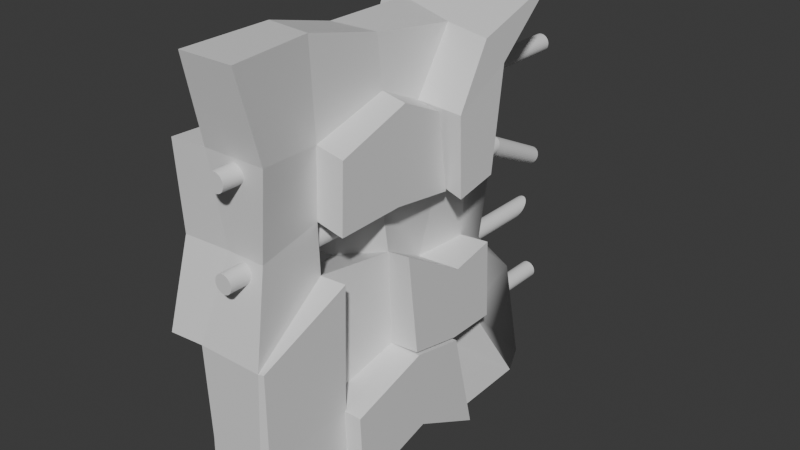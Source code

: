 # Source: RuinWall.blend  (saved by Blender 4.5.87; exported with 4.5.12 LTS)
import bpy
from mathutils import Matrix  # noqa: F401  (used for matrix-valued properties, if any)

bpy.ops.wm.read_factory_settings(use_empty=True)
scene = bpy.context.scene
scene.name = 'Scene'

# ---- collections
col_collection = bpy.data.collections.new('Collection'); scene.collection.children.link(col_collection)

# ---- materials (node trees are filled in below, after node groups)
mat_material = bpy.data.materials.new('Material')
mat_material.alpha_threshold = 0.0
mat_material.roughness = 0.5
mat_material.line_color = (0.0, 0.0, 0.0, 1.0)

# ---- material node trees
mat_material.use_nodes = True; mat_material.node_tree.nodes.clear()
_N = mat_material.node_tree.nodes; _L = mat_material.node_tree.links
n0 = _N.new('ShaderNodeOutputMaterial'); n0.name = 'Material Output'; n0.location = (200, 100)
n1 = _N.new('ShaderNodeBsdfPrincipled'); n1.name = 'Principled BSDF'; n1.location = (-200, 100)
n1.inputs[3].default_value = 1.45
_L.new(n1.outputs[0], n0.inputs[0])
n0.is_active_output = True

# ---- world
world_world = bpy.data.worlds.new('World'); scene.world = world_world
world_world.use_nodes = True; world_world.node_tree.nodes.clear()
_N = world_world.node_tree.nodes; _L = world_world.node_tree.links
n0 = _N.new('ShaderNodeOutputWorld'); n0.name = 'World Output'; n0.location = (200, 100)
n1 = _N.new('ShaderNodeBackground'); n1.name = 'Background'; n1.location = (-200, 100)
n1.inputs[0].default_value = (0.05088, 0.05088, 0.05088, 1.0)
_L.new(n1.outputs[0], n0.inputs[0])
n0.is_active_output = True
world_world.color = (0.05088, 0.05088, 0.05088)
world_world.sun_shadow_jitter_overblur = 0.0

# ---- meshes
me_cube = bpy.data.meshes.new('Cube')
me_cube.from_pydata([(-0.06379, 1.0, 0.5), (-0.04756, 1.0, -0.4), (-0.07145, -1.49e-07, 0.5), (-0.05528, 0.0, -0.4), (0.06379, 1.0, 0.5), (0.01653, 1.0, -0.4), (0.07145, -1.49e-07, 0.5), (0.0442, 0.0, -0.4), (0.06816, 0.8095, -0.2484), (0.06773, 0.6747, -0.234), (0.05336, 0.4066, -0.2047), (0.08327, 0.3107, -0.2799), (-0.06865, 1.0, 0.2889), (-0.1019, 0.9474, 0.09651), (-0.08302, 0.9563, -0.1042), (-0.08139, 1.0, -0.3072), (0.08152, 0.0, -0.3185), (0.08611, 0.0, -0.08975), (0.04793, 0.09073, 0.0849), (0.05164, 0.0357, 0.2803), (-0.06394, 0.003559, 0.3058), (-0.06076, 0.05545, 0.1121), (-0.063, 0.04673, -0.09855), (-0.1028, 0.0, -0.2793), (0.03854, 1.0, 0.3007), (0.02877, 0.9548, 0.1095), (0.03902, 0.9294, -0.09375), (0.06227, 1.0, -0.3084), (-0.07295, 0.8087, 0.4546), (-0.04467, 0.6077, 0.4433), (-0.07612, 0.4177, 0.5), (-0.06544, 0.2061, 0.5), (0.06544, 0.2061, 0.5), (0.07612, 0.4177, 0.5), (0.04467, 0.6077, 0.4433), (0.07295, 0.8087, 0.4546), (-0.059, 0.1966, -0.2846), (-0.04972, 0.3397, -0.2296), (-0.08223, 0.5959, -0.2554), (-0.06034, 0.7959, -0.3045), (-0.05738, 0.7744, -0.1729), (-0.06493, 0.5992, -0.1495), (-0.0504, 0.4114, -0.1342), (-0.07432, 0.2037, -0.1867), (-0.106, 0.8001, -0.04752), (-0.08518, 0.622, -0.04002), (-0.05466, 0.4131, -0.007976), (-0.07001, 0.2184, -0.05327), (-0.08252, 0.7873, 0.08429), (-0.06719, 0.6263, 0.09413), (-0.071, 0.4619, 0.14), (-0.06535, 0.2282, 0.1157), (-0.07814, 0.8034, 0.2801), (-0.08438, 0.6643, 0.2648), (-0.07266, 0.4516, 0.2824), (-0.04746, 0.2134, 0.3166), (0.08183, 0.2509, -0.1472), (0.05185, 0.4393, -0.1388), (0.07139, 0.6317, -0.1271), (0.099, 0.8645, -0.1568), (0.01963, 0.2502, -0.02764), (0.01677, 0.417, -0.03415), (0.07122, 0.6119, -0.02499), (0.0406, 0.7923, 0.001101), (0.05339, 0.2768, 0.1011), (0.07072, 0.5144, 0.1294), (0.04666, 0.6321, 0.1239), (0.03797, 0.8404, 0.1054), (0.03707, 0.2201, 0.287), (0.02595, 0.5082, 0.2785), (0.02915, 0.6288, 0.2853), (0.02757, 0.7824, 0.2789), (1.134e-08, 0.557, 0.5), (1.134e-08, 0.4822, -0.4742), (0.004065, 0.5574, 0.5), (0.004065, 0.4826, -0.4743), (0.007974, 0.5586, 0.5), (0.007974, 0.4836, -0.4749), (0.01158, 0.5605, 0.5), (0.01158, 0.4854, -0.4757), (0.01473, 0.5631, 0.5), (0.01473, 0.4877, -0.4768), (0.01733, 0.5662, 0.5), (0.01733, 0.4906, -0.4781), (0.01925, 0.5698, 0.5), (0.01925, 0.4938, -0.4796), (0.02044, 0.5738, 0.5), (0.02044, 0.4974, -0.4813), (0.02084, 0.5778, 0.5), (0.02084, 0.5011, -0.483), (0.02044, 0.5819, 0.5), (0.02044, 0.5048, -0.4847), (0.01925, 0.5858, 0.5), (0.01925, 0.5083, -0.4864), (0.01733, 0.5894, 0.5), (0.01733, 0.5116, -0.4879), (0.01473, 0.5926, 0.5), (0.01473, 0.5144, -0.4892), (0.01158, 0.5951, 0.5), (0.01158, 0.5168, -0.4903), (0.007974, 0.5971, 0.5), (0.007974, 0.5185, -0.4911), (0.004065, 0.5983, 0.5), (0.004065, 0.5196, -0.4916), (1.134e-08, 0.5987, 0.5), (1.134e-08, 0.52, -0.4918), (-0.004065, 0.5983, 0.5), (-0.004065, 0.5196, -0.4916), (-0.007974, 0.5971, 0.5), (-0.007974, 0.5185, -0.4911), (-0.01158, 0.5951, 0.5), (-0.01158, 0.5168, -0.4903), (-0.01473, 0.5926, 0.5), (-0.01473, 0.5144, -0.4892), (-0.01733, 0.5894, 0.5), (-0.01733, 0.5116, -0.4879), (-0.01925, 0.5858, 0.5), (-0.01925, 0.5083, -0.4864), (-0.02044, 0.5819, 0.5), (-0.02044, 0.5048, -0.4847), (-0.02084, 0.5778, 0.5), (-0.02084, 0.5011, -0.483), (-0.02044, 0.5738, 0.5), (-0.02044, 0.4974, -0.4813), (-0.01925, 0.5698, 0.5), (-0.01925, 0.4938, -0.4796), (-0.01733, 0.5662, 0.5), (-0.01733, 0.4906, -0.4781), (-0.01473, 0.5631, 0.5), (-0.01473, 0.4877, -0.4768), (-0.01158, 0.5605, 0.5), (-0.01158, 0.4854, -0.4757), (-0.007974, 0.5586, 0.5), (-0.007974, 0.4836, -0.4749), (-0.004065, 0.5574, 0.5), (-0.004065, 0.4826, -0.4743), (1.134e-08, 0.357, 0.4918), (1.134e-08, 0.357, -0.3975), (0.004065, 0.3574, 0.4918), (0.004065, 0.3574, -0.3981), (0.007974, 0.3586, 0.4918), (0.007974, 0.3586, -0.3999), (0.01158, 0.3605, 0.4918), (0.01158, 0.3605, -0.4029), (0.01473, 0.3631, 0.4918), (0.01473, 0.3631, -0.4068), (0.01733, 0.3662, 0.4918), (0.01733, 0.3662, -0.4116), (0.01925, 0.3698, 0.4918), (0.01925, 0.3698, -0.417), (0.02044, 0.3738, 0.4918), (0.02044, 0.3738, -0.423), (0.02084, 0.3778, 0.4918), (0.02084, 0.3778, -0.4291), (0.02044, 0.3819, 0.4918), (0.02044, 0.3819, -0.4353), (0.01925, 0.3858, 0.4918), (0.01925, 0.3858, -0.4412), (0.01733, 0.3894, 0.4918), (0.01733, 0.3894, -0.4467), (0.01473, 0.3926, 0.4918), (0.01473, 0.3926, -0.4515), (0.01158, 0.3951, 0.4918), (0.01158, 0.3951, -0.4554), (0.007974, 0.3971, 0.4918), (0.007974, 0.3971, -0.4583), (0.004065, 0.3983, 0.4918), (0.004065, 0.3983, -0.4601), (1.134e-08, 0.3987, 0.4918), (1.134e-08, 0.3987, -0.4607), (-0.004065, 0.3983, 0.4918), (-0.004065, 0.3983, -0.4601), (-0.007974, 0.3971, 0.4918), (-0.007974, 0.3971, -0.4583), (-0.01158, 0.3951, 0.4918), (-0.01158, 0.3951, -0.4554), (-0.01473, 0.3926, 0.4918), (-0.01473, 0.3926, -0.4515), (-0.01733, 0.3894, 0.4918), (-0.01733, 0.3894, -0.4467), (-0.01925, 0.3858, 0.4918), (-0.01925, 0.3858, -0.4412), (-0.02044, 0.3819, 0.4918), (-0.02044, 0.3819, -0.4353), (-0.02084, 0.3778, 0.4918), (-0.02084, 0.3778, -0.4291), (-0.02044, 0.3738, 0.4918), (-0.02044, 0.3738, -0.423), (-0.01925, 0.3698, 0.4918), (-0.01925, 0.3698, -0.417), (-0.01733, 0.3662, 0.4918), (-0.01733, 0.3662, -0.4116), (-0.01473, 0.3631, 0.4918), (-0.01473, 0.3631, -0.4068), (-0.01158, 0.3605, 0.4918), (-0.01158, 0.3605, -0.4029), (-0.007974, 0.3586, 0.4918), (-0.007974, 0.3586, -0.3999), (-0.004065, 0.3574, 0.4918), (-0.004065, 0.3574, -0.3981), (1.134e-08, 0.757, 0.5), (1.134e-08, 0.757, -0.5), (0.004065, 0.7574, 0.5), (0.004065, 0.7574, -0.5), (0.007974, 0.7586, 0.5), (0.007974, 0.7586, -0.5), (0.01158, 0.7605, 0.5), (0.01158, 0.7605, -0.5), (0.01473, 0.7631, 0.5), (0.01473, 0.7631, -0.5), (0.01733, 0.7662, 0.5), (0.01733, 0.7662, -0.5), (0.01925, 0.7698, 0.5), (0.01925, 0.7698, -0.5), (0.02044, 0.7738, 0.5), (0.02044, 0.7738, -0.5), (0.02084, 0.7778, 0.5), (0.02084, 0.7778, -0.5), (0.02044, 0.7819, 0.5), (0.02044, 0.7819, -0.5), (0.01925, 0.7858, 0.5), (0.01925, 0.7858, -0.5), (0.01733, 0.7894, 0.5), (0.01733, 0.7894, -0.5), (0.01473, 0.7926, 0.5), (0.01473, 0.7926, -0.5), (0.01158, 0.7951, 0.5), (0.01158, 0.7951, -0.5), (0.007974, 0.7971, 0.5), (0.007974, 0.7971, -0.5), (0.004065, 0.7983, 0.5), (0.004065, 0.7983, -0.5), (1.134e-08, 0.7987, 0.5), (1.134e-08, 0.7987, -0.5), (-0.004065, 0.7983, 0.5), (-0.004065, 0.7983, -0.5), (-0.007974, 0.7971, 0.5), (-0.007974, 0.7971, -0.5), (-0.01158, 0.7951, 0.5), (-0.01158, 0.7951, -0.5), (-0.01473, 0.7926, 0.5), (-0.01473, 0.7926, -0.5), (-0.01733, 0.7894, 0.5), (-0.01733, 0.7894, -0.5), (-0.01925, 0.7858, 0.5), (-0.01925, 0.7858, -0.5), (-0.02044, 0.7819, 0.5), (-0.02044, 0.7819, -0.5), (-0.02084, 0.7778, 0.5), (-0.02084, 0.7778, -0.5), (-0.02044, 0.7738, 0.5), (-0.02044, 0.7738, -0.5), (-0.01925, 0.7698, 0.5), (-0.01925, 0.7698, -0.5), (-0.01733, 0.7662, 0.5), (-0.01733, 0.7662, -0.5), (-0.01473, 0.7631, 0.5), (-0.01473, 0.7631, -0.5), (-0.01158, 0.7605, 0.5), (-0.01158, 0.7605, -0.5), (-0.007974, 0.7586, 0.5), (-0.007974, 0.7586, -0.5), (-0.004065, 0.7574, 0.5), (-0.004065, 0.7574, -0.5), (1.134e-08, 0.157, 0.4918), (1.134e-08, 0.157, -0.5), (0.004065, 0.1574, 0.4918), (0.004065, 0.1574, -0.5), (0.007974, 0.1586, 0.4918), (0.007974, 0.1586, -0.5), (0.01158, 0.1605, 0.4918), (0.01158, 0.1605, -0.5), (0.01473, 0.1631, 0.4918), (0.01473, 0.1631, -0.5), (0.01733, 0.1662, 0.4918), (0.01733, 0.1662, -0.5), (0.01925, 0.1698, 0.4918), (0.01925, 0.1698, -0.5), (0.02044, 0.1738, 0.4918), (0.02044, 0.1738, -0.5), (0.02084, 0.1778, 0.4918), (0.02084, 0.1778, -0.5), (0.02044, 0.1819, 0.4918), (0.02044, 0.1819, -0.5), (0.01925, 0.1858, 0.4918), (0.01925, 0.1858, -0.5), (0.01733, 0.1894, 0.4918), (0.01733, 0.1894, -0.5), (0.01473, 0.1926, 0.4918), (0.01473, 0.1926, -0.5), (0.01158, 0.1951, 0.4918), (0.01158, 0.1951, -0.5), (0.007974, 0.1971, 0.4918), (0.007974, 0.1971, -0.5), (0.004065, 0.1983, 0.4918), (0.004065, 0.1983, -0.5), (1.134e-08, 0.1987, 0.4918), (1.134e-08, 0.1987, -0.5), (-0.004065, 0.1983, 0.4918), (-0.004065, 0.1983, -0.5), (-0.007974, 0.1971, 0.4918), (-0.007974, 0.1971, -0.5), (-0.01158, 0.1951, 0.4918), (-0.01158, 0.1951, -0.5), (-0.01473, 0.1926, 0.4918), (-0.01473, 0.1926, -0.5), (-0.01733, 0.1894, 0.4918), (-0.01733, 0.1894, -0.5), (-0.01925, 0.1858, 0.4918), (-0.01925, 0.1858, -0.5), (-0.02044, 0.1819, 0.4918), (-0.02044, 0.1819, -0.5), (-0.02084, 0.1778, 0.4918), (-0.02084, 0.1778, -0.5), (-0.02044, 0.1738, 0.4918), (-0.02044, 0.1738, -0.5), (-0.01925, 0.1698, 0.4918), (-0.01925, 0.1698, -0.5), (-0.01733, 0.1662, 0.4918), (-0.01733, 0.1662, -0.5), (-0.01473, 0.1631, 0.4918), (-0.01473, 0.1631, -0.5), (-0.01158, 0.1605, 0.4918), (-0.01158, 0.1605, -0.5), (-0.007974, 0.1586, 0.4918), (-0.007974, 0.1586, -0.5), (-0.004065, 0.1574, 0.4918), (-0.004065, 0.1574, -0.5), (1.134e-08, 0.557, -0.3087), (0.004065, 0.5574, -0.3089), (0.007974, 0.5586, -0.3094), (0.01158, 0.5605, -0.3103), (0.01473, 0.5631, -0.3115), (0.01733, 0.5662, -0.313), (0.01925, 0.5698, -0.3147), (0.02044, 0.5738, -0.3165), (0.02084, 0.5778, -0.3184), (0.02044, 0.5819, -0.3203), (0.01925, 0.5858, -0.3221), (0.01733, 0.5894, -0.3238), (0.01473, 0.5926, -0.3253), (0.01158, 0.5951, -0.3265), (0.007974, 0.5971, -0.3274), (0.004065, 0.5983, -0.3279), (1.134e-08, 0.5987, -0.3281), (-0.004065, 0.5983, -0.3279), (-0.007974, 0.5971, -0.3274), (-0.01158, 0.5951, -0.3265), (-0.01473, 0.5926, -0.3253), (-0.01733, 0.5894, -0.3238), (-0.01925, 0.5858, -0.3221), (-0.02044, 0.5819, -0.3203), (-0.02084, 0.5778, -0.3184), (-0.02044, 0.5738, -0.3165), (-0.01925, 0.5698, -0.3147), (-0.01733, 0.5662, -0.313), (-0.01473, 0.5631, -0.3115), (-0.01158, 0.5605, -0.3103), (-0.007974, 0.5586, -0.3094), (-0.004065, 0.5574, -0.3089), (0.1278, -0.0009567, -0.09104), (0.1278, 0.08978, 0.08362), (0.1278, 0.03474, 0.279), (0.1278, 0.2492, -0.02893), (0.1278, 0.2758, 0.09979), (0.1278, 0.2192, 0.2857), (0.1255, 0.2585, -0.1446), (0.1255, 0.4469, -0.1362), (0.1255, 0.2578, -0.02505), (0.1255, 0.4247, -0.03156), (0.1255, 0.2844, 0.1037), (0.1255, 0.522, 0.132), (0.1467, 0.9203, -0.07522), (0.1467, 0.9909, -0.2899), (0.1467, 0.8554, -0.1382), (0.1467, 0.6227, -0.1085), (0.144, 0.7832, -0.002051), (0.1467, 0.6028, -0.006454), (0.1022, 0.6051, -0.01451), (0.1022, 0.7856, 0.01158), (0.1022, 0.6254, 0.1344), (0.1022, 0.8337, 0.1159), (0.1022, 0.622, 0.2958), (0.1022, 0.7756, 0.2894), (0.08686, 0.03616, 0.2762), (0.1018, 0.0004598, 0.496), (0.08686, 0.2066, 0.496), (0.08686, 0.4181, 0.496), (0.08686, 0.2206, 0.283), (0.08686, 0.5087, 0.2745), (-0.1566, 0.8078, 0.46), (-0.1566, 0.6067, 0.4487), (-0.1566, 0.4167, 0.5054), (-0.1566, 0.7863, 0.0897), (-0.1566, 0.6253, 0.09953), (-0.1566, 0.8024, 0.2855), (-0.1566, 0.6633, 0.2702), (-0.1566, 0.4507, 0.2878), (-0.1259, 0.796, -0.04342), (-0.1259, 0.618, -0.03591), (-0.1259, 0.4091, -0.003873), (-0.1259, 0.7833, 0.0884), (-0.1259, 0.6223, 0.09823), (-0.1259, 0.4579, 0.1441), (-0.09813, 0.01239, 0.3101), (-0.09813, 0.06429, 0.1165), (-0.09813, 0.05557, -0.0942), (-0.09813, 0.2272, -0.04891), (-0.09813, 0.237, 0.1201), (-0.09813, 0.2223, 0.3209), (-0.1106, 0.4162, -0.1345), (-0.1106, 0.2085, -0.187), (-0.1106, 0.4179, -0.008268), (-0.1106, 0.2232, -0.05356), (-0.1487, 0.9527, -0.115), (-0.1487, 0.9965, -0.3179), (-0.1487, 0.7708, -0.1837), (-0.1487, 0.5957, -0.1602), (-0.1487, 0.7965, -0.05828), (-0.1487, 0.6185, -0.05077)], [], [(31, 2, 6, 32), (20, 19, 6, 2), (71, 24, 4, 35), (11, 7, 3, 36), (55, 20, 2, 31), (24, 12, 0, 4), (5, 1, 15, 27), (27, 15, 14, 26), (26, 14, 13, 25), (25, 13, 12, 24), (36, 3, 23, 43), (43, 23, 22, 47), (51, 47, 407, 408), (22, 21, 405, 406), (1, 39, 40, 15), (39, 38, 41, 40), (38, 37, 42, 41), (37, 36, 43, 42), (41, 45, 419, 417), (45, 44, 418, 419), (41, 42, 46, 45), (47, 46, 412, 413), (14, 44, 48, 13), (44, 45, 399, 398), (50, 49, 402, 403), (46, 47, 51, 50), (13, 48, 52, 12), (53, 54, 397, 396), (50, 51, 55, 54), (12, 52, 28, 0), (29, 28, 390, 391), (49, 53, 396, 394), (54, 55, 31, 30), (5, 8, 39, 1), (8, 9, 38, 39), (9, 10, 37, 38), (10, 11, 36, 37), (8, 5, 27, 59), (63, 376, 372, 26), (63, 26, 25, 67), (67, 25, 24, 71), (7, 11, 56, 16), (11, 10, 57, 56), (10, 9, 58, 57), (9, 8, 59, 58), (16, 56, 60, 17), (61, 369, 367, 57), (57, 58, 62, 61), (26, 372, 373, 27), (19, 362, 365, 68), (65, 371, 369, 61), (61, 62, 66, 65), (67, 381, 379, 63), (17, 360, 361, 18), (64, 65, 69, 68), (63, 379, 378, 62), (19, 384, 385, 6), (68, 388, 384, 19), (69, 70, 34, 33), (70, 71, 35, 34), (3, 7, 16, 23), (23, 16, 17, 22), (22, 17, 18, 21), (21, 18, 19, 20), (0, 28, 35, 4), (28, 29, 34, 35), (29, 30, 33, 34), (30, 31, 32, 33), (65, 50, 54, 69), (69, 54, 53, 70), (70, 53, 49, 66), (66, 49, 50, 65), (328, 73, 75, 329), (329, 75, 77, 330), (330, 77, 79, 331), (331, 79, 81, 332), (332, 81, 83, 333), (333, 83, 85, 334), (334, 85, 87, 335), (335, 87, 89, 336), (336, 89, 91, 337), (337, 91, 93, 338), (338, 93, 95, 339), (339, 95, 97, 340), (340, 97, 99, 341), (341, 99, 101, 342), (342, 101, 103, 343), (343, 103, 105, 344), (344, 105, 107, 345), (345, 107, 109, 346), (346, 109, 111, 347), (347, 111, 113, 348), (348, 113, 115, 349), (349, 115, 117, 350), (350, 117, 119, 351), (351, 119, 121, 352), (352, 121, 123, 353), (353, 123, 125, 354), (354, 125, 127, 355), (355, 127, 129, 356), (356, 129, 131, 357), (357, 131, 133, 358), (75, 73, 135, 133, 131, 129, 127, 125, 123, 121, 119, 117, 115, 113, 111, 109, 107, 105, 103, 101, 99, 97, 95, 93, 91, 89, 87, 85, 83, 81, 79, 77), (358, 133, 135, 359), (359, 135, 73, 328), (72, 74, 76, 78, 80, 82, 84, 86, 88, 90, 92, 94, 96, 98, 100, 102, 104, 106, 108, 110, 112, 114, 116, 118, 120, 122, 124, 126, 128, 130, 132, 134), (136, 137, 139, 138), (138, 139, 141, 140), (140, 141, 143, 142), (142, 143, 145, 144), (144, 145, 147, 146), (146, 147, 149, 148), (148, 149, 151, 150), (150, 151, 153, 152), (152, 153, 155, 154), (154, 155, 157, 156), (156, 157, 159, 158), (158, 159, 161, 160), (160, 161, 163, 162), (162, 163, 165, 164), (164, 165, 167, 166), (166, 167, 169, 168), (168, 169, 171, 170), (170, 171, 173, 172), (172, 173, 175, 174), (174, 175, 177, 176), (176, 177, 179, 178), (178, 179, 181, 180), (180, 181, 183, 182), (182, 183, 185, 184), (184, 185, 187, 186), (186, 187, 189, 188), (188, 189, 191, 190), (190, 191, 193, 192), (192, 193, 195, 194), (194, 195, 197, 196), (139, 137, 199, 197, 195, 193, 191, 189, 187, 185, 183, 181, 179, 177, 175, 173, 171, 169, 167, 165, 163, 161, 159, 157, 155, 153, 151, 149, 147, 145, 143, 141), (196, 197, 199, 198), (198, 199, 137, 136), (136, 138, 140, 142, 144, 146, 148, 150, 152, 154, 156, 158, 160, 162, 164, 166, 168, 170, 172, 174, 176, 178, 180, 182, 184, 186, 188, 190, 192, 194, 196, 198), (200, 201, 203, 202), (202, 203, 205, 204), (204, 205, 207, 206), (206, 207, 209, 208), (208, 209, 211, 210), (210, 211, 213, 212), (212, 213, 215, 214), (214, 215, 217, 216), (216, 217, 219, 218), (218, 219, 221, 220), (220, 221, 223, 222), (222, 223, 225, 224), (224, 225, 227, 226), (226, 227, 229, 228), (228, 229, 231, 230), (230, 231, 233, 232), (232, 233, 235, 234), (234, 235, 237, 236), (236, 237, 239, 238), (238, 239, 241, 240), (240, 241, 243, 242), (242, 243, 245, 244), (244, 245, 247, 246), (246, 247, 249, 248), (248, 249, 251, 250), (250, 251, 253, 252), (252, 253, 255, 254), (254, 255, 257, 256), (256, 257, 259, 258), (258, 259, 261, 260), (203, 201, 263, 261, 259, 257, 255, 253, 251, 249, 247, 245, 243, 241, 239, 237, 235, 233, 231, 229, 227, 225, 223, 221, 219, 217, 215, 213, 211, 209, 207, 205), (260, 261, 263, 262), (262, 263, 201, 200), (200, 202, 204, 206, 208, 210, 212, 214, 216, 218, 220, 222, 224, 226, 228, 230, 232, 234, 236, 238, 240, 242, 244, 246, 248, 250, 252, 254, 256, 258, 260, 262), (264, 265, 267, 266), (266, 267, 269, 268), (268, 269, 271, 270), (270, 271, 273, 272), (272, 273, 275, 274), (274, 275, 277, 276), (276, 277, 279, 278), (278, 279, 281, 280), (280, 281, 283, 282), (282, 283, 285, 284), (284, 285, 287, 286), (286, 287, 289, 288), (288, 289, 291, 290), (290, 291, 293, 292), (292, 293, 295, 294), (294, 295, 297, 296), (296, 297, 299, 298), (298, 299, 301, 300), (300, 301, 303, 302), (302, 303, 305, 304), (304, 305, 307, 306), (306, 307, 309, 308), (308, 309, 311, 310), (310, 311, 313, 312), (312, 313, 315, 314), (314, 315, 317, 316), (316, 317, 319, 318), (318, 319, 321, 320), (320, 321, 323, 322), (322, 323, 325, 324), (267, 265, 327, 325, 323, 321, 319, 317, 315, 313, 311, 309, 307, 305, 303, 301, 299, 297, 295, 293, 291, 289, 287, 285, 283, 281, 279, 277, 275, 273, 271, 269), (324, 325, 327, 326), (326, 327, 265, 264), (264, 266, 268, 270, 272, 274, 276, 278, 280, 282, 284, 286, 288, 290, 292, 294, 296, 298, 300, 302, 304, 306, 308, 310, 312, 314, 316, 318, 320, 322, 324, 326), (134, 359, 328, 72), (132, 358, 359, 134), (130, 357, 358, 132), (128, 356, 357, 130), (126, 355, 356, 128), (124, 354, 355, 126), (122, 353, 354, 124), (120, 352, 353, 122), (118, 351, 352, 120), (116, 350, 351, 118), (114, 349, 350, 116), (112, 348, 349, 114), (110, 347, 348, 112), (108, 346, 347, 110), (106, 345, 346, 108), (104, 344, 345, 106), (102, 343, 344, 104), (100, 342, 343, 102), (98, 341, 342, 100), (96, 340, 341, 98), (94, 339, 340, 96), (92, 338, 339, 94), (90, 337, 338, 92), (88, 336, 337, 90), (86, 335, 336, 88), (84, 334, 335, 86), (82, 333, 334, 84), (80, 332, 333, 82), (78, 331, 332, 80), (76, 330, 331, 78), (74, 329, 330, 76), (72, 328, 329, 74), (360, 363, 364, 361), (361, 364, 365, 362), (68, 365, 364, 64), (18, 361, 362, 19), (64, 364, 363, 60), (60, 363, 360, 17), (366, 367, 369, 368), (368, 369, 371, 370), (64, 370, 371, 65), (60, 368, 370, 64), (57, 367, 366, 56), (56, 366, 368, 60), (374, 373, 372, 376), (375, 374, 376, 377), (58, 375, 377, 62), (59, 374, 375, 58), (27, 373, 374, 59), (62, 377, 376, 63), (378, 379, 381, 380), (380, 381, 383, 382), (66, 380, 382, 70), (70, 382, 383, 71), (62, 378, 380, 66), (71, 383, 381, 67), (384, 388, 386, 385), (388, 389, 387, 386), (6, 385, 386, 32), (69, 389, 388, 68), (33, 387, 389, 69), (32, 386, 387, 33), (393, 394, 396, 395), (395, 396, 391, 390), (396, 397, 392, 391), (54, 30, 392, 397), (28, 52, 395, 390), (48, 49, 394, 393), (52, 48, 393, 395), (30, 29, 391, 392), (398, 399, 402, 401), (399, 400, 403, 402), (49, 48, 401, 402), (46, 50, 403, 400), (45, 46, 400, 399), (48, 44, 398, 401), (407, 406, 405, 408), (408, 405, 404, 409), (47, 22, 406, 407), (21, 20, 404, 405), (20, 55, 409, 404), (55, 51, 408, 409), (410, 411, 413, 412), (43, 47, 413, 411), (42, 43, 411, 410), (46, 42, 410, 412), (415, 416, 418, 414), (416, 417, 419, 418), (15, 40, 416, 415), (44, 14, 414, 418), (14, 15, 415, 414), (40, 41, 417, 416)])
me_cube.polygons.foreach_set('use_smooth', [1, 1, 1, 1, 1, 1, 1, 1, 1, 1, 1, 1, 1, 1, 1, 1, 1, 1, 1, 1, 1, 1, 1, 1, 1, 1, 1, 1, 1, 1, 1, 1, 1, 1, 1, 1, 1, 1, 1, 1, 1, 1, 1, 1, 1, 1, 1, 1, 1, 1, 1, 1, 1, 1, 1, 1, 1, 1, 1, 1, 1, 1, 1, 1, 1, 1, 1, 1, 1, 1, 1, 1, 0, 0, 0, 0, 0, 0, 0, 0, 0, 0, 0, 0, 0, 0, 0, 0, 0, 0, 0, 0, 0, 0, 0, 0, 0, 0, 0, 0, 0, 0, 0, 0, 0, 0, 0, 0, 0, 0, 0, 0, 0, 0, 0, 0, 0, 0, 0, 0, 0, 0, 0, 0, 0, 0, 0, 0, 0, 0, 0, 0, 0, 0, 0, 0, 0, 0, 0, 0, 0, 0, 0, 0, 0, 0, 0, 0, 0, 0, 0, 0, 0, 0, 0, 0, 0, 0, 0, 0, 0, 0, 0, 0, 0, 0, 0, 0, 0, 0, 0, 0, 0, 0, 0, 0, 0, 0, 0, 0, 0, 0, 0, 0, 0, 0, 0, 0, 0, 0, 0, 0, 0, 0, 0, 0, 0, 0, 0, 0, 0, 0, 0, 0, 0, 0, 0, 0, 0, 0, 0, 0, 0, 0, 0, 0, 0, 0, 0, 0, 0, 0, 0, 0, 0, 0, 0, 0, 0, 0, 0, 0, 0, 0, 0, 0, 0, 0, 0, 0, 1, 1, 1, 1, 1, 1, 1, 1, 1, 1, 1, 1, 1, 1, 1, 1, 1, 1, 1, 1, 1, 1, 1, 1, 1, 1, 1, 1, 1, 1, 1, 1, 1, 1, 1, 1, 1, 1, 1, 1, 1, 1, 1, 1, 1, 1, 1, 1, 1, 1, 1, 1, 1, 1, 1, 1, 1, 1, 1, 1])
_k = set([(0, 4), (0, 12), (0, 28), (2, 6), (2, 20), (2, 31), (4, 24), (4, 35), (6, 19), (6, 32), (6, 385), (12, 13), (12, 24), (12, 52), (13, 14), (13, 25), (13, 48), (14, 15), (14, 26), (14, 44), (14, 414), (15, 27), (15, 40), (15, 415), (16, 17), (16, 23), (16, 56), (17, 18), (17, 22), (17, 60), (17, 360), (18, 19), (18, 21), (18, 361), (19, 20), (19, 68), (19, 362), (19, 384), (20, 21), (20, 55), (20, 404), (21, 22), (21, 405), (22, 23), (22, 47), (22, 406), (23, 43), (24, 25), (24, 71), (25, 26), (25, 67), (26, 27), (26, 63), (26, 372), (27, 59), (27, 373), (28, 29), (28, 35), (28, 52), (28, 390), (29, 30), (29, 34), (29, 391), (30, 31), (30, 33), (30, 54), (30, 392), (31, 32), (31, 55), (32, 33), (32, 386), (33, 34), (33, 69), (33, 387), (34, 35), (34, 70), (35, 71), (40, 41), (40, 416), (41, 42), (41, 45), (41, 417), (42, 43), (42, 46), (42, 410), (43, 47), (43, 411), (44, 45), (44, 48), (44, 418), (45, 46), (45, 399), (45, 419), (46, 47), (46, 50), (46, 400), (46, 412), (47, 51), (47, 407), (47, 413), (48, 49), (48, 52), (48, 393), (49, 50), (49, 53), (49, 66), (49, 394), (49, 402), (50, 51), (50, 54), (50, 65), (50, 403), (51, 55), (51, 408), (52, 395), (53, 54), (53, 70), (53, 396), (54, 55), (54, 69), (54, 397), (55, 409), (56, 57), (56, 60), (56, 366), (57, 58), (57, 61), (57, 367), (58, 59), (58, 62), (58, 375), (59, 374), (60, 64), (60, 363), (60, 368), (61, 62), (61, 65), (61, 369), (62, 63), (62, 66), (62, 377), (62, 378), (63, 67), (63, 376), (63, 379), (64, 65), (64, 68), (64, 364), (64, 370), (65, 66), (65, 69), (65, 371), (66, 70), (66, 380), (67, 71), (67, 381), (68, 69), (68, 365), (68, 388), (69, 70), (69, 389), (70, 71), (70, 382), (71, 383), (72, 74), (72, 134), (73, 75), (73, 135), (74, 76), (75, 77), (76, 78), (77, 79), (78, 80), (79, 81), (80, 82), (81, 83), (82, 84), (83, 85), (84, 86), (85, 87), (86, 88), (87, 89), (88, 90), (89, 91), (90, 92), (91, 93), (92, 94), (93, 95), (94, 96), (95, 97), (96, 98), (97, 99), (98, 100), (99, 101), (100, 102), (101, 103), (102, 104), (103, 105), (104, 106), (105, 107), (106, 108), (107, 109), (108, 110), (109, 111), (110, 112), (111, 113), (112, 114), (113, 115), (114, 116), (115, 117), (116, 118), (117, 119), (118, 120), (119, 121), (120, 122), (121, 123), (122, 124), (123, 125), (124, 126), (125, 127), (126, 128), (127, 129), (128, 130), (129, 131), (130, 132), (131, 133), (132, 134), (133, 135), (137, 139), (137, 199), (139, 141), (141, 143), (143, 145), (145, 147), (147, 149), (149, 151), (151, 153), (153, 155), (155, 157), (157, 159), (159, 161), (161, 163), (163, 165), (165, 167), (167, 169), (169, 171), (171, 173), (173, 175), (175, 177), (177, 179), (179, 181), (181, 183), (183, 185), (185, 187), (187, 189), (189, 191), (191, 193), (193, 195), (195, 197), (197, 199), (200, 202), (200, 262), (201, 203), (201, 263), (202, 204), (203, 205), (204, 206), (205, 207), (206, 208), (207, 209), (208, 210), (209, 211), (210, 212), (211, 213), (212, 214), (213, 215), (214, 216), (215, 217), (216, 218), (217, 219), (218, 220), (219, 221), (220, 222), (221, 223), (222, 224), (223, 225), (224, 226), (225, 227), (226, 228), (227, 229), (228, 230), (229, 231), (230, 232), (231, 233), (232, 234), (233, 235), (234, 236), (235, 237), (236, 238), (237, 239), (238, 240), (239, 241), (240, 242), (241, 243), (242, 244), (243, 245), (244, 246), (245, 247), (246, 248), (247, 249), (248, 250), (249, 251), (250, 252), (251, 253), (252, 254), (253, 255), (254, 256), (255, 257), (256, 258), (257, 259), (258, 260), (259, 261), (260, 262), (261, 263), (265, 267), (265, 327), (267, 269), (269, 271), (271, 273), (273, 275), (275, 277), (277, 279), (279, 281), (281, 283), (283, 285), (285, 287), (287, 289), (289, 291), (291, 293), (293, 295), (295, 297), (297, 299), (299, 301), (301, 303), (303, 305), (305, 307), (307, 309), (309, 311), (311, 313), (313, 315), (315, 317), (317, 319), (319, 321), (321, 323), (323, 325), (325, 327), (360, 361), (360, 363), (361, 362), (361, 364), (362, 365), (363, 364), (364, 365), (366, 367), (366, 368), (367, 369), (368, 369), (368, 370), (369, 371), (370, 371), (372, 373), (372, 376), (373, 374), (374, 375), (374, 376), (375, 377), (376, 377), (378, 379), (378, 380), (379, 381), (380, 381), (380, 382), (381, 383), (382, 383), (384, 385), (384, 388), (385, 386), (386, 387), (386, 388), (387, 389), (388, 389), (390, 391), (390, 395), (391, 392), (391, 396), (392, 397), (393, 394), (393, 395), (394, 396), (395, 396), (396, 397), (398, 399), (398, 401), (399, 400), (399, 402), (400, 403), (401, 402), (402, 403), (404, 405), (404, 409), (405, 406), (405, 408), (406, 407), (407, 408), (408, 409), (410, 411), (410, 412), (411, 413), (412, 413), (414, 415), (414, 418), (415, 416), (416, 417), (416, 418), (417, 419), (418, 419)])
me_cube.attributes.new('sharp_edge', 'BOOLEAN', 'EDGE').data.foreach_set('value', [ (min(e.vertices), max(e.vertices)) in _k for e in me_cube.edges])
_uv = me_cube.uv_layers.new(name='UVSet0')
_uv.uv.foreach_set('vector', [0.2744, 0.5867, 0.2742, 0.5794, 0.2792, 0.5794, 0.279, 0.5867, 0.274, 0.6053, 0.2785, 0.6044, 0.2792, 0.6122, 0.2742, 0.6122, 0.2877, 0.6044, 0.2953, 0.6051, 0.2953, 0.6122, 0.2886, 0.6106, 0.2797, 0.5904, 0.2783, 0.5794, 0.2748, 0.5794, 0.2746, 0.5864, 0.2658, 0.6033, 0.2602, 0.6053, 0.2601, 0.6122, 0.2673, 0.6122, 0.2781, 0.6051, 0.2743, 0.6047, 0.2745, 0.6122, 0.279, 0.6122, 0.2773, 0.5804, 0.275, 0.5804, 0.2738, 0.5837, 0.2789, 0.5837, 0.2789, 0.5837, 0.2738, 0.5837, 0.2738, 0.5909, 0.2781, 0.5912, 0.2781, 0.5912, 0.2738, 0.5909, 0.2731, 0.5979, 0.2777, 0.5984, 0.2777, 0.5984, 0.2731, 0.5979, 0.2743, 0.6047, 0.2781, 0.6051, 0.267, 0.5845, 0.2601, 0.5804, 0.2601, 0.5847, 0.2679, 0.5892, 0.2679, 0.5892, 0.2601, 0.5847, 0.2617, 0.5911, 0.269, 0.5939, 0.2685, 0.5982, 0.269, 0.5939, 0.269, 0.5939, 0.2685, 0.5982, 0.2753, 0.5911, 0.2746, 0.5985, 0.2746, 0.5985, 0.2753, 0.5911, 0.2953, 0.5804, 0.2881, 0.5838, 0.2892, 0.5896, 0.2953, 0.5837, 0.2881, 0.5838, 0.2811, 0.5855, 0.2812, 0.5893, 0.2892, 0.5896, 0.2811, 0.5855, 0.2725, 0.5874, 0.2748, 0.5878, 0.2812, 0.5893, 0.2725, 0.5874, 0.267, 0.5845, 0.2679, 0.5892, 0.2748, 0.5878, 0.2812, 0.5893, 0.282, 0.5931, 0.282, 0.5931, 0.2812, 0.5893, 0.282, 0.5931, 0.2888, 0.5932, 0.2888, 0.5932, 0.282, 0.5931, 0.2812, 0.5893, 0.2748, 0.5878, 0.2754, 0.5926, 0.282, 0.5931, 0.269, 0.5939, 0.2754, 0.5926, 0.2754, 0.5926, 0.269, 0.5939, 0.2938, 0.5909, 0.2888, 0.5932, 0.2865, 0.5963, 0.2935, 0.5979, 0.2888, 0.5932, 0.282, 0.5931, 0.282, 0.5931, 0.2888, 0.5932, 0.2756, 0.5966, 0.2743, 0.6015, 0.2743, 0.6015, 0.2756, 0.5966, 0.2754, 0.5926, 0.269, 0.5939, 0.2685, 0.5982, 0.2772, 0.5978, 0.2935, 0.5979, 0.2865, 0.5963, 0.2877, 0.606, 0.2953, 0.6047, 0.2737, 0.6028, 0.2742, 0.5953, 0.2742, 0.5953, 0.2737, 0.6028, 0.2772, 0.5978, 0.2685, 0.5982, 0.2658, 0.6033, 0.276, 0.6045, 0.2953, 0.6047, 0.2877, 0.606, 0.2886, 0.6106, 0.2953, 0.6122, 0.2751, 0.6009, 0.2741, 0.6079, 0.2741, 0.6079, 0.2751, 0.6009, 0.2743, 0.5979, 0.2737, 0.6039, 0.2737, 0.6039, 0.2743, 0.5979, 0.276, 0.6045, 0.2658, 0.6033, 0.2673, 0.6122, 0.2748, 0.6122, 0.2773, 0.6147, 0.2791, 0.608, 0.2746, 0.6075, 0.275, 0.6147, 0.2791, 0.608, 0.2791, 0.6032, 0.2738, 0.6004, 0.2746, 0.6075, 0.2791, 0.6032, 0.2786, 0.5935, 0.275, 0.5919, 0.2738, 0.6004, 0.2786, 0.5935, 0.2797, 0.5904, 0.2746, 0.5864, 0.275, 0.5919, 0.2886, 0.5858, 0.2953, 0.5804, 0.2953, 0.5837, 0.2906, 0.589, 0.2781, 0.6074, 0.2818, 0.607, 0.2819, 0.6119, 0.2781, 0.6122, 0.288, 0.5946, 0.2929, 0.5912, 0.2938, 0.5984, 0.2897, 0.5983, 0.2897, 0.5983, 0.2938, 0.5984, 0.2953, 0.6051, 0.2877, 0.6044, 0.2601, 0.5804, 0.271, 0.5847, 0.2689, 0.5893, 0.2601, 0.5833, 0.271, 0.5847, 0.2742, 0.5882, 0.2756, 0.5896, 0.2689, 0.5893, 0.2742, 0.5882, 0.2839, 0.5863, 0.2824, 0.5901, 0.2756, 0.5896, 0.2839, 0.5863, 0.2886, 0.5858, 0.2906, 0.589, 0.2824, 0.5901, 0.2601, 0.5833, 0.2689, 0.5893, 0.2689, 0.5936, 0.2601, 0.5914, 0.2773, 0.5933, 0.2811, 0.5934, 0.2811, 0.5897, 0.2785, 0.5896, 0.2756, 0.5896, 0.2824, 0.5901, 0.2817, 0.5937, 0.2748, 0.5933, 0.2781, 0.5912, 0.2819, 0.5919, 0.2819, 0.5843, 0.2789, 0.5837, 0.2785, 0.5807, 0.2812, 0.5806, 0.2812, 0.5871, 0.278, 0.5872, 0.2792, 0.5991, 0.2811, 0.5992, 0.2811, 0.5934, 0.2773, 0.5933, 0.2748, 0.5933, 0.2817, 0.5937, 0.2824, 0.5989, 0.2782, 0.5991, 0.2781, 0.5983, 0.2803, 0.5986, 0.2803, 0.5949, 0.2781, 0.5946, 0.2798, 0.5914, 0.2812, 0.5913, 0.2812, 0.5975, 0.2784, 0.5975, 0.2698, 0.5981, 0.2782, 0.5991, 0.278, 0.6044, 0.2678, 0.6047, 0.2781, 0.6074, 0.2803, 0.6071, 0.2803, 0.6008, 0.2792, 0.601, 0.2785, 0.6044, 0.2798, 0.6043, 0.2803, 0.612, 0.2792, 0.6122, 0.278, 0.5872, 0.2798, 0.5872, 0.2798, 0.5807, 0.2785, 0.5807, 0.278, 0.6044, 0.2823, 0.6046, 0.2815, 0.6102, 0.2748, 0.6122, 0.2823, 0.6046, 0.2877, 0.6044, 0.2886, 0.6106, 0.2815, 0.6102, 0.2748, 0.5804, 0.2783, 0.5804, 0.2796, 0.5833, 0.2731, 0.5847, 0.2731, 0.5847, 0.2796, 0.5833, 0.2798, 0.5914, 0.2753, 0.5911, 0.2753, 0.5911, 0.2798, 0.5914, 0.2784, 0.5975, 0.2746, 0.5985, 0.2746, 0.5985, 0.2784, 0.5975, 0.2785, 0.6044, 0.274, 0.6053, 0.2745, 0.6147, 0.2741, 0.6079, 0.2793, 0.6079, 0.279, 0.6147, 0.2741, 0.6079, 0.2751, 0.6009, 0.2783, 0.6009, 0.2793, 0.6079, 0.2751, 0.6009, 0.274, 0.5941, 0.2794, 0.5941, 0.2783, 0.6009, 0.274, 0.5941, 0.2744, 0.5867, 0.279, 0.5867, 0.2794, 0.5941, 0.2792, 0.5991, 0.2756, 0.5978, 0.2742, 0.6045, 0.2776, 0.6044, 0.2776, 0.5973, 0.2742, 0.5953, 0.2737, 0.6028, 0.2777, 0.6016, 0.2777, 0.6046, 0.2737, 0.6039, 0.2743, 0.5979, 0.2784, 0.5989, 0.2784, 0.6017, 0.2743, 0.6015, 0.2756, 0.5966, 0.2792, 0.5976, 0.2239, 0.8444, 0.2239, 0.8489, 0.2233, 0.8489, 0.2233, 0.8444, 0.2233, 0.8444, 0.2233, 0.8489, 0.2228, 0.8489, 0.2228, 0.8444, 0.2228, 0.8444, 0.2228, 0.8489, 0.2222, 0.8489, 0.2222, 0.8444, 0.2222, 0.8444, 0.2222, 0.8489, 0.2216, 0.8489, 0.2216, 0.8444, 0.2216, 0.8444, 0.2216, 0.8489, 0.2211, 0.8489, 0.2211, 0.8444, 0.2211, 0.8444, 0.2211, 0.8489, 0.2205, 0.8489, 0.2205, 0.8444, 0.2205, 0.8444, 0.2205, 0.8489, 0.2199, 0.8489, 0.2199, 0.8444, 0.2199, 0.8444, 0.2199, 0.8489, 0.2194, 0.8489, 0.2194, 0.8444, 0.2194, 0.8444, 0.2194, 0.8489, 0.2188, 0.8489, 0.2188, 0.8444, 0.2188, 0.8444, 0.2188, 0.8489, 0.2182, 0.8489, 0.2182, 0.8444, 0.2182, 0.8444, 0.2182, 0.8489, 0.2177, 0.8489, 0.2177, 0.8444, 0.2177, 0.8444, 0.2177, 0.8489, 0.2171, 0.8489, 0.2171, 0.8444, 0.2171, 0.8444, 0.2171, 0.8489, 0.2165, 0.8489, 0.2165, 0.8444, 0.2165, 0.8444, 0.2165, 0.8489, 0.216, 0.8489, 0.216, 0.8444, 0.216, 0.8444, 0.216, 0.8489, 0.2154, 0.8489, 0.2154, 0.8444, 0.2154, 0.8444, 0.2154, 0.8489, 0.2148, 0.8489, 0.2148, 0.8444, 0.2148, 0.8444, 0.2148, 0.8489, 0.2143, 0.8489, 0.2143, 0.8444, 0.2143, 0.8444, 0.2143, 0.8489, 0.2137, 0.8489, 0.2137, 0.8444, 0.2137, 0.8444, 0.2137, 0.8489, 0.2131, 0.8489, 0.2131, 0.8444, 0.2131, 0.8444, 0.2131, 0.8489, 0.2126, 0.8489, 0.2126, 0.8444, 0.2126, 0.8444, 0.2126, 0.8489, 0.212, 0.8489, 0.212, 0.8444, 0.212, 0.8444, 0.212, 0.8489, 0.2115, 0.8489, 0.2115, 0.8444, 0.2115, 0.8444, 0.2115, 0.8489, 0.2109, 0.8489, 0.2109, 0.8444, 0.2109, 0.8444, 0.2109, 0.8489, 0.2103, 0.8489, 0.2103, 0.8444, 0.2103, 0.8444, 0.2103, 0.8489, 0.2098, 0.8489, 0.2098, 0.8444, 0.2098, 0.8444, 0.2098, 0.8489, 0.2092, 0.8489, 0.2092, 0.8444, 0.2092, 0.8444, 0.2092, 0.8489, 0.2086, 0.8489, 0.2086, 0.8444, 0.2086, 0.8444, 0.2086, 0.8489, 0.2081, 0.8489, 0.2081, 0.8444, 0.2081, 0.8444, 0.2081, 0.8489, 0.2075, 0.8489, 0.2075, 0.8444, 0.2075, 0.8444, 0.2075, 0.8489, 0.2069, 0.8489, 0.2069, 0.8444, 0.2112, 0.8396, 0.2103, 0.8397, 0.2095, 0.8396, 0.2087, 0.8394, 0.2079, 0.839, 0.2072, 0.8384, 0.2067, 0.8378, 0.2063, 0.837, 0.2061, 0.8362, 0.206, 0.8353, 0.2061, 0.8345, 0.2063, 0.8337, 0.2067, 0.8329, 0.2072, 0.8323, 0.2079, 0.8317, 0.2087, 0.8313, 0.2095, 0.8311, 0.2103, 0.831, 0.2112, 0.8311, 0.212, 0.8313, 0.2127, 0.8317, 0.2134, 0.8323, 0.2139, 0.8329, 0.2143, 0.8337, 0.2146, 0.8345, 0.2147, 0.8353, 0.2146, 0.8362, 0.2143, 0.837, 0.2139, 0.8378, 0.2134, 0.8384, 0.2127, 0.839, 0.212, 0.8394, 0.2069, 0.8444, 0.2069, 0.8489, 0.2064, 0.8489, 0.2064, 0.8444, 0.2064, 0.8444, 0.2064, 0.8489, 0.2058, 0.8489, 0.2058, 0.8444, 0.2194, 0.8397, 0.2202, 0.8396, 0.221, 0.8394, 0.2218, 0.839, 0.2224, 0.8384, 0.223, 0.8378, 0.2234, 0.837, 0.2236, 0.8362, 0.2237, 0.8353, 0.2236, 0.8345, 0.2234, 0.8337, 0.223, 0.8329, 0.2224, 0.8323, 0.2218, 0.8317, 0.221, 0.8313, 0.2202, 0.8311, 0.2194, 0.831, 0.2185, 0.8311, 0.2177, 0.8313, 0.217, 0.8317, 0.2163, 0.8323, 0.2158, 0.8329, 0.2154, 0.8337, 0.2151, 0.8345, 0.215, 0.8353, 0.2151, 0.8362, 0.2154, 0.837, 0.2158, 0.8378, 0.2163, 0.8384, 0.217, 0.839, 0.2177, 0.8394, 0.2185, 0.8396, 0.2239, 0.8399, 0.2239, 0.8489, 0.2233, 0.8489, 0.2233, 0.8399, 0.2233, 0.8399, 0.2233, 0.8489, 0.2228, 0.8489, 0.2228, 0.8399, 0.2228, 0.8399, 0.2228, 0.8489, 0.2222, 0.8489, 0.2222, 0.8399, 0.2222, 0.8399, 0.2222, 0.8489, 0.2216, 0.8489, 0.2216, 0.8399, 0.2216, 0.8399, 0.2216, 0.8489, 0.2211, 0.8489, 0.2211, 0.8399, 0.2211, 0.8399, 0.2211, 0.8489, 0.2205, 0.8489, 0.2205, 0.8399, 0.2205, 0.8399, 0.2205, 0.8489, 0.2199, 0.8489, 0.2199, 0.8399, 0.2199, 0.8399, 0.2199, 0.8489, 0.2194, 0.8489, 0.2194, 0.8399, 0.2194, 0.8399, 0.2194, 0.8489, 0.2188, 0.8489, 0.2188, 0.8399, 0.2188, 0.8399, 0.2188, 0.8489, 0.2182, 0.8489, 0.2182, 0.8399, 0.2182, 0.8399, 0.2182, 0.8489, 0.2177, 0.8489, 0.2177, 0.8399, 0.2177, 0.8399, 0.2177, 0.8489, 0.2171, 0.8489, 0.2171, 0.8399, 0.2171, 0.8399, 0.2171, 0.8489, 0.2165, 0.8489, 0.2165, 0.8399, 0.2165, 0.8399, 0.2165, 0.8489, 0.216, 0.8489, 0.216, 0.8399, 0.216, 0.8399, 0.216, 0.8489, 0.2154, 0.8489, 0.2154, 0.8399, 0.2154, 0.8399, 0.2154, 0.8489, 0.2148, 0.8489, 0.2148, 0.8399, 0.2148, 0.8399, 0.2148, 0.8489, 0.2143, 0.8489, 0.2143, 0.8399, 0.2143, 0.8399, 0.2143, 0.8489, 0.2137, 0.8489, 0.2137, 0.8399, 0.2137, 0.8399, 0.2137, 0.8489, 0.2131, 0.8489, 0.2131, 0.8399, 0.2131, 0.8399, 0.2131, 0.8489, 0.2126, 0.8489, 0.2126, 0.8399, 0.2126, 0.8399, 0.2126, 0.8489, 0.212, 0.8489, 0.212, 0.8399, 0.212, 0.8399, 0.212, 0.8489, 0.2115, 0.8489, 0.2115, 0.8399, 0.2115, 0.8399, 0.2115, 0.8489, 0.2109, 0.8489, 0.2109, 0.8399, 0.2109, 0.8399, 0.2109, 0.8489, 0.2103, 0.8489, 0.2103, 0.8399, 0.2103, 0.8399, 0.2103, 0.8489, 0.2098, 0.8489, 0.2098, 0.8399, 0.2098, 0.8399, 0.2098, 0.8489, 0.2092, 0.8489, 0.2092, 0.8399, 0.2092, 0.8399, 0.2092, 0.8489, 0.2086, 0.8489, 0.2086, 0.8399, 0.2086, 0.8399, 0.2086, 0.8489, 0.2081, 0.8489, 0.2081, 0.8399, 0.2081, 0.8399, 0.2081, 0.8489, 0.2075, 0.8489, 0.2075, 0.8399, 0.2075, 0.8399, 0.2075, 0.8489, 0.2069, 0.8489, 0.2069, 0.8399, 0.2112, 0.8396, 0.2103, 0.8397, 0.2095, 0.8396, 0.2087, 0.8394, 0.2079, 0.839, 0.2072, 0.8384, 0.2067, 0.8378, 0.2063, 0.837, 0.2061, 0.8362, 0.206, 0.8353, 0.2061, 0.8345, 0.2063, 0.8337, 0.2067, 0.8329, 0.2072, 0.8323, 0.2079, 0.8317, 0.2087, 0.8313, 0.2095, 0.8311, 0.2103, 0.831, 0.2112, 0.8311, 0.212, 0.8313, 0.2127, 0.8317, 0.2134, 0.8323, 0.2139, 0.8329, 0.2143, 0.8337, 0.2146, 0.8345, 0.2147, 0.8353, 0.2146, 0.8362, 0.2143, 0.837, 0.2139, 0.8378, 0.2134, 0.8384, 0.2127, 0.839, 0.212, 0.8394, 0.2069, 0.8399, 0.2069, 0.8489, 0.2064, 0.8489, 0.2064, 0.8399, 0.2064, 0.8399, 0.2064, 0.8489, 0.2058, 0.8489, 0.2058, 0.8399, 0.2194, 0.8397, 0.2202, 0.8396, 0.221, 0.8394, 0.2218, 0.839, 0.2224, 0.8384, 0.223, 0.8378, 0.2234, 0.837, 0.2236, 0.8362, 0.2237, 0.8353, 0.2236, 0.8345, 0.2234, 0.8337, 0.223, 0.8329, 0.2224, 0.8323, 0.2218, 0.8317, 0.221, 0.8313, 0.2202, 0.8311, 0.2194, 0.831, 0.2185, 0.8311, 0.2177, 0.8313, 0.217, 0.8317, 0.2163, 0.8323, 0.2158, 0.8329, 0.2154, 0.8337, 0.2151, 0.8345, 0.215, 0.8353, 0.2151, 0.8362, 0.2154, 0.837, 0.2158, 0.8378, 0.2163, 0.8384, 0.217, 0.839, 0.2177, 0.8394, 0.2185, 0.8396, 0.2239, 0.8399, 0.2239, 0.8489, 0.2233, 0.8489, 0.2233, 0.8399, 0.2233, 0.8399, 0.2233, 0.8489, 0.2228, 0.8489, 0.2228, 0.8399, 0.2228, 0.8399, 0.2228, 0.8489, 0.2222, 0.8489, 0.2222, 0.8399, 0.2222, 0.8399, 0.2222, 0.8489, 0.2216, 0.8489, 0.2216, 0.8399, 0.2216, 0.8399, 0.2216, 0.8489, 0.2211, 0.8489, 0.2211, 0.8399, 0.2211, 0.8399, 0.2211, 0.8489, 0.2205, 0.8489, 0.2205, 0.8399, 0.2205, 0.8399, 0.2205, 0.8489, 0.2199, 0.8489, 0.2199, 0.8399, 0.2199, 0.8399, 0.2199, 0.8489, 0.2194, 0.8489, 0.2194, 0.8399, 0.2194, 0.8399, 0.2194, 0.8489, 0.2188, 0.8489, 0.2188, 0.8399, 0.2188, 0.8399, 0.2188, 0.8489, 0.2182, 0.8489, 0.2182, 0.8399, 0.2182, 0.8399, 0.2182, 0.8489, 0.2177, 0.8489, 0.2177, 0.8399, 0.2177, 0.8399, 0.2177, 0.8489, 0.2171, 0.8489, 0.2171, 0.8399, 0.2171, 0.8399, 0.2171, 0.8489, 0.2165, 0.8489, 0.2165, 0.8399, 0.2165, 0.8399, 0.2165, 0.8489, 0.216, 0.8489, 0.216, 0.8399, 0.216, 0.8399, 0.216, 0.8489, 0.2154, 0.8489, 0.2154, 0.8399, 0.2154, 0.8399, 0.2154, 0.8489, 0.2148, 0.8489, 0.2148, 0.8399, 0.2148, 0.8399, 0.2148, 0.8489, 0.2143, 0.8489, 0.2143, 0.8399, 0.2143, 0.8399, 0.2143, 0.8489, 0.2137, 0.8489, 0.2137, 0.8399, 0.2137, 0.8399, 0.2137, 0.8489, 0.2131, 0.8489, 0.2131, 0.8399, 0.2131, 0.8399, 0.2131, 0.8489, 0.2126, 0.8489, 0.2126, 0.8399, 0.2126, 0.8399, 0.2126, 0.8489, 0.212, 0.8489, 0.212, 0.8399, 0.212, 0.8399, 0.212, 0.8489, 0.2115, 0.8489, 0.2115, 0.8399, 0.2115, 0.8399, 0.2115, 0.8489, 0.2109, 0.8489, 0.2109, 0.8399, 0.2109, 0.8399, 0.2109, 0.8489, 0.2103, 0.8489, 0.2103, 0.8399, 0.2103, 0.8399, 0.2103, 0.8489, 0.2098, 0.8489, 0.2098, 0.8399, 0.2098, 0.8399, 0.2098, 0.8489, 0.2092, 0.8489, 0.2092, 0.8399, 0.2092, 0.8399, 0.2092, 0.8489, 0.2086, 0.8489, 0.2086, 0.8399, 0.2086, 0.8399, 0.2086, 0.8489, 0.2081, 0.8489, 0.2081, 0.8399, 0.2081, 0.8399, 0.2081, 0.8489, 0.2075, 0.8489, 0.2075, 0.8399, 0.2075, 0.8399, 0.2075, 0.8489, 0.2069, 0.8489, 0.2069, 0.8399, 0.2112, 0.8396, 0.2103, 0.8397, 0.2095, 0.8396, 0.2087, 0.8394, 0.2079, 0.839, 0.2072, 0.8384, 0.2067, 0.8378, 0.2063, 0.837, 0.2061, 0.8362, 0.206, 0.8353, 0.2061, 0.8345, 0.2063, 0.8337, 0.2067, 0.8329, 0.2072, 0.8323, 0.2079, 0.8317, 0.2087, 0.8313, 0.2095, 0.8311, 0.2103, 0.831, 0.2112, 0.8311, 0.212, 0.8313, 0.2127, 0.8317, 0.2134, 0.8323, 0.2139, 0.8329, 0.2143, 0.8337, 0.2146, 0.8345, 0.2147, 0.8353, 0.2146, 0.8362, 0.2143, 0.837, 0.2139, 0.8378, 0.2134, 0.8384, 0.2127, 0.839, 0.212, 0.8394, 0.2069, 0.8399, 0.2069, 0.8489, 0.2064, 0.8489, 0.2064, 0.8399, 0.2064, 0.8399, 0.2064, 0.8489, 0.2058, 0.8489, 0.2058, 0.8399, 0.2194, 0.8397, 0.2202, 0.8396, 0.221, 0.8394, 0.2218, 0.839, 0.2224, 0.8384, 0.223, 0.8378, 0.2234, 0.837, 0.2236, 0.8362, 0.2237, 0.8353, 0.2236, 0.8345, 0.2234, 0.8337, 0.223, 0.8329, 0.2224, 0.8323, 0.2218, 0.8317, 0.221, 0.8313, 0.2202, 0.8311, 0.2194, 0.831, 0.2185, 0.8311, 0.2177, 0.8313, 0.217, 0.8317, 0.2163, 0.8323, 0.2158, 0.8329, 0.2154, 0.8337, 0.2151, 0.8345, 0.215, 0.8353, 0.2151, 0.8362, 0.2154, 0.837, 0.2158, 0.8378, 0.2163, 0.8384, 0.217, 0.839, 0.2177, 0.8394, 0.2185, 0.8396, 0.2239, 0.8399, 0.2239, 0.8489, 0.2233, 0.8489, 0.2233, 0.8399, 0.2233, 0.8399, 0.2233, 0.8489, 0.2228, 0.8489, 0.2228, 0.8399, 0.2228, 0.8399, 0.2228, 0.8489, 0.2222, 0.8489, 0.2222, 0.8399, 0.2222, 0.8399, 0.2222, 0.8489, 0.2216, 0.8489, 0.2216, 0.8399, 0.2216, 0.8399, 0.2216, 0.8489, 0.2211, 0.8489, 0.2211, 0.8399, 0.2211, 0.8399, 0.2211, 0.8489, 0.2205, 0.8489, 0.2205, 0.8399, 0.2205, 0.8399, 0.2205, 0.8489, 0.2199, 0.8489, 0.2199, 0.8399, 0.2199, 0.8399, 0.2199, 0.8489, 0.2194, 0.8489, 0.2194, 0.8399, 0.2194, 0.8399, 0.2194, 0.8489, 0.2188, 0.8489, 0.2188, 0.8399, 0.2188, 0.8399, 0.2188, 0.8489, 0.2182, 0.8489, 0.2182, 0.8399, 0.2182, 0.8399, 0.2182, 0.8489, 0.2177, 0.8489, 0.2177, 0.8399, 0.2177, 0.8399, 0.2177, 0.8489, 0.2171, 0.8489, 0.2171, 0.8399, 0.2171, 0.8399, 0.2171, 0.8489, 0.2165, 0.8489, 0.2165, 0.8399, 0.2165, 0.8399, 0.2165, 0.8489, 0.216, 0.8489, 0.216, 0.8399, 0.216, 0.8399, 0.216, 0.8489, 0.2154, 0.8489, 0.2154, 0.8399, 0.2154, 0.8399, 0.2154, 0.8489, 0.2148, 0.8489, 0.2148, 0.8399, 0.2148, 0.8399, 0.2148, 0.8489, 0.2143, 0.8489, 0.2143, 0.8399, 0.2143, 0.8399, 0.2143, 0.8489, 0.2137, 0.8489, 0.2137, 0.8399, 0.2137, 0.8399, 0.2137, 0.8489, 0.2131, 0.8489, 0.2131, 0.8399, 0.2131, 0.8399, 0.2131, 0.8489, 0.2126, 0.8489, 0.2126, 0.8399, 0.2126, 0.8399, 0.2126, 0.8489, 0.212, 0.8489, 0.212, 0.8399, 0.212, 0.8399, 0.212, 0.8489, 0.2115, 0.8489, 0.2115, 0.8399, 0.2115, 0.8399, 0.2115, 0.8489, 0.2109, 0.8489, 0.2109, 0.8399, 0.2109, 0.8399, 0.2109, 0.8489, 0.2103, 0.8489, 0.2103, 0.8399, 0.2103, 0.8399, 0.2103, 0.8489, 0.2098, 0.8489, 0.2098, 0.8399, 0.2098, 0.8399, 0.2098, 0.8489, 0.2092, 0.8489, 0.2092, 0.8399, 0.2092, 0.8399, 0.2092, 0.8489, 0.2086, 0.8489, 0.2086, 0.8399, 0.2086, 0.8399, 0.2086, 0.8489, 0.2081, 0.8489, 0.2081, 0.8399, 0.2081, 0.8399, 0.2081, 0.8489, 0.2075, 0.8489, 0.2075, 0.8399, 0.2075, 0.8399, 0.2075, 0.8489, 0.2069, 0.8489, 0.2069, 0.8399, 0.2112, 0.8396, 0.2103, 0.8397, 0.2095, 0.8396, 0.2087, 0.8394, 0.2079, 0.839, 0.2072, 0.8384, 0.2067, 0.8378, 0.2063, 0.837, 0.2061, 0.8362, 0.206, 0.8353, 0.2061, 0.8345, 0.2063, 0.8337, 0.2067, 0.8329, 0.2072, 0.8323, 0.2079, 0.8317, 0.2087, 0.8313, 0.2095, 0.8311, 0.2103, 0.831, 0.2112, 0.8311, 0.212, 0.8313, 0.2127, 0.8317, 0.2134, 0.8323, 0.2139, 0.8329, 0.2143, 0.8337, 0.2146, 0.8345, 0.2147, 0.8353, 0.2146, 0.8362, 0.2143, 0.837, 0.2139, 0.8378, 0.2134, 0.8384, 0.2127, 0.839, 0.212, 0.8394, 0.2069, 0.8399, 0.2069, 0.8489, 0.2064, 0.8489, 0.2064, 0.8399, 0.2064, 0.8399, 0.2064, 0.8489, 0.2058, 0.8489, 0.2058, 0.8399, 0.2194, 0.8397, 0.2202, 0.8396, 0.221, 0.8394, 0.2218, 0.839, 0.2224, 0.8384, 0.223, 0.8378, 0.2234, 0.837, 0.2236, 0.8362, 0.2237, 0.8353, 0.2236, 0.8345, 0.2234, 0.8337, 0.223, 0.8329, 0.2224, 0.8323, 0.2218, 0.8317, 0.221, 0.8313, 0.2202, 0.8311, 0.2194, 0.831, 0.2185, 0.8311, 0.2177, 0.8313, 0.217, 0.8317, 0.2163, 0.8323, 0.2158, 0.8329, 0.2154, 0.8337, 0.2151, 0.8345, 0.215, 0.8353, 0.2151, 0.8362, 0.2154, 0.837, 0.2158, 0.8378, 0.2163, 0.8384, 0.217, 0.839, 0.2177, 0.8394, 0.2185, 0.8396, 0.2064, 0.8399, 0.2064, 0.8444, 0.2058, 0.8444, 0.2058, 0.8399, 0.2069, 0.8399, 0.2069, 0.8444, 0.2064, 0.8444, 0.2064, 0.8399, 0.2075, 0.8399, 0.2075, 0.8444, 0.2069, 0.8444, 0.2069, 0.8399, 0.2081, 0.8399, 0.2081, 0.8444, 0.2075, 0.8444, 0.2075, 0.8399, 0.2086, 0.8399, 0.2086, 0.8444, 0.2081, 0.8444, 0.2081, 0.8399, 0.2092, 0.8399, 0.2092, 0.8444, 0.2086, 0.8444, 0.2086, 0.8399, 0.2098, 0.8399, 0.2098, 0.8444, 0.2092, 0.8444, 0.2092, 0.8399, 0.2103, 0.8399, 0.2103, 0.8444, 0.2098, 0.8444, 0.2098, 0.8399, 0.2109, 0.8399, 0.2109, 0.8444, 0.2103, 0.8444, 0.2103, 0.8399, 0.2115, 0.8399, 0.2115, 0.8444, 0.2109, 0.8444, 0.2109, 0.8399, 0.212, 0.8399, 0.212, 0.8444, 0.2115, 0.8444, 0.2115, 0.8399, 0.2126, 0.8399, 0.2126, 0.8444, 0.212, 0.8444, 0.212, 0.8399, 0.2131, 0.8399, 0.2131, 0.8444, 0.2126, 0.8444, 0.2126, 0.8399, 0.2137, 0.8399, 0.2137, 0.8444, 0.2131, 0.8444, 0.2131, 0.8399, 0.2143, 0.8399, 0.2143, 0.8444, 0.2137, 0.8444, 0.2137, 0.8399, 0.2148, 0.8399, 0.2148, 0.8444, 0.2143, 0.8444, 0.2143, 0.8399, 0.2154, 0.8399, 0.2154, 0.8444, 0.2148, 0.8444, 0.2148, 0.8399, 0.216, 0.8399, 0.216, 0.8444, 0.2154, 0.8444, 0.2154, 0.8399, 0.2165, 0.8399, 0.2165, 0.8444, 0.216, 0.8444, 0.216, 0.8399, 0.2171, 0.8399, 0.2171, 0.8444, 0.2165, 0.8444, 0.2165, 0.8399, 0.2177, 0.8399, 0.2177, 0.8444, 0.2171, 0.8444, 0.2171, 0.8399, 0.2182, 0.8399, 0.2182, 0.8444, 0.2177, 0.8444, 0.2177, 0.8399, 0.2188, 0.8399, 0.2188, 0.8444, 0.2182, 0.8444, 0.2182, 0.8399, 0.2194, 0.8399, 0.2194, 0.8444, 0.2188, 0.8444, 0.2188, 0.8399, 0.2199, 0.8399, 0.2199, 0.8444, 0.2194, 0.8444, 0.2194, 0.8399, 0.2205, 0.8399, 0.2205, 0.8444, 0.2199, 0.8444, 0.2199, 0.8399, 0.2211, 0.8399, 0.2211, 0.8444, 0.2205, 0.8444, 0.2205, 0.8399, 0.2216, 0.8399, 0.2216, 0.8444, 0.2211, 0.8444, 0.2211, 0.8399, 0.2222, 0.8399, 0.2222, 0.8444, 0.2216, 0.8444, 0.2216, 0.8399, 0.2228, 0.8399, 0.2228, 0.8444, 0.2222, 0.8444, 0.2222, 0.8399, 0.2233, 0.8399, 0.2233, 0.8444, 0.2228, 0.8444, 0.2228, 0.8399, 0.2239, 0.8399, 0.2239, 0.8444, 0.2233, 0.8444, 0.2233, 0.8399, 0.26, 0.5913, 0.2689, 0.5935, 0.2698, 0.5981, 0.2632, 0.5975, 0.2632, 0.5975, 0.2698, 0.5981, 0.2678, 0.6046, 0.2613, 0.6044, 0.278, 0.6047, 0.2812, 0.6046, 0.2812, 0.5981, 0.2786, 0.5981, 0.2784, 0.5975, 0.2812, 0.5975, 0.2812, 0.6044, 0.2785, 0.6044, 0.2786, 0.5981, 0.2812, 0.5981, 0.2812, 0.5935, 0.2774, 0.5936, 0.2774, 0.5882, 0.2812, 0.5882, 0.2812, 0.5794, 0.2798, 0.5794, 0.2692, 0.5894, 0.2758, 0.5897, 0.2751, 0.5934, 0.2692, 0.5937, 0.2692, 0.5937, 0.2751, 0.5934, 0.2785, 0.5992, 0.2701, 0.5982, 0.2786, 0.5892, 0.2811, 0.5894, 0.2811, 0.5978, 0.2792, 0.5976, 0.2774, 0.5936, 0.2811, 0.5937, 0.2811, 0.5982, 0.2786, 0.5981, 0.2785, 0.5949, 0.2811, 0.5952, 0.2811, 0.5885, 0.2796, 0.5883, 0.2796, 0.5893, 0.2811, 0.5894, 0.2811, 0.5937, 0.2774, 0.5936, 0.2902, 0.5897, 0.295, 0.5843, 0.2925, 0.5919, 0.2877, 0.5945, 0.282, 0.5907, 0.2902, 0.5897, 0.2877, 0.5945, 0.2813, 0.5943, 0.2792, 0.5901, 0.2819, 0.5907, 0.2819, 0.5943, 0.2792, 0.5937, 0.2802, 0.6099, 0.2819, 0.6096, 0.2819, 0.6014, 0.2792, 0.6017, 0.2789, 0.5837, 0.2819, 0.5843, 0.2819, 0.5897, 0.2802, 0.589, 0.2792, 0.601, 0.2819, 0.6007, 0.2818, 0.607, 0.2781, 0.6074, 0.2814, 0.594, 0.2878, 0.5949, 0.2895, 0.5986, 0.2821, 0.5993, 0.2821, 0.5993, 0.2895, 0.5986, 0.2874, 0.6047, 0.282, 0.605, 0.2784, 0.5989, 0.2803, 0.5993, 0.2803, 0.605, 0.2777, 0.6046, 0.2777, 0.6016, 0.2803, 0.6014, 0.2803, 0.6068, 0.2777, 0.607, 0.2792, 0.5937, 0.2803, 0.594, 0.2803, 0.5993, 0.2784, 0.5989, 0.2777, 0.6044, 0.2803, 0.6047, 0.2803, 0.5986, 0.2781, 0.5983, 0.2614, 0.6043, 0.2679, 0.6045, 0.2674, 0.612, 0.2601, 0.612, 0.2679, 0.6045, 0.278, 0.6042, 0.2748, 0.612, 0.2674, 0.612, 0.2792, 0.5794, 0.2803, 0.5794, 0.2798, 0.5867, 0.279, 0.5867, 0.2776, 0.5973, 0.2798, 0.5974, 0.2798, 0.5872, 0.278, 0.5872, 0.2794, 0.6122, 0.2798, 0.612, 0.2798, 0.6042, 0.2776, 0.6044, 0.279, 0.5867, 0.2798, 0.5867, 0.2798, 0.5942, 0.2794, 0.5941, 0.2865, 0.5963, 0.2822, 0.5979, 0.2835, 0.6039, 0.2877, 0.606, 0.2877, 0.606, 0.2835, 0.6039, 0.2815, 0.6102, 0.2886, 0.6106, 0.2835, 0.6039, 0.276, 0.6045, 0.2748, 0.6122, 0.2815, 0.6102, 0.276, 0.6045, 0.2748, 0.6122, 0.2748, 0.6122, 0.276, 0.6045, 0.2886, 0.6106, 0.2877, 0.606, 0.2877, 0.606, 0.2886, 0.6106, 0.2865, 0.5963, 0.2822, 0.5979, 0.2822, 0.5979, 0.2865, 0.5963, 0.2877, 0.606, 0.2865, 0.5963, 0.2865, 0.5963, 0.2877, 0.606, 0.274, 0.5941, 0.2751, 0.6009, 0.2751, 0.6009, 0.274, 0.5941, 0.2888, 0.5932, 0.282, 0.5931, 0.2822, 0.5979, 0.2865, 0.5963, 0.282, 0.5931, 0.2754, 0.5926, 0.2772, 0.5978, 0.2822, 0.5979, 0.2822, 0.5979, 0.2865, 0.5963, 0.2865, 0.5963, 0.2822, 0.5979, 0.2754, 0.5926, 0.2772, 0.5978, 0.2772, 0.5978, 0.2754, 0.5926, 0.282, 0.5931, 0.2754, 0.5926, 0.2754, 0.5926, 0.282, 0.5931, 0.2865, 0.5963, 0.2888, 0.5932, 0.2888, 0.5932, 0.2865, 0.5963, 0.269, 0.5939, 0.2617, 0.5911, 0.262, 0.5985, 0.2685, 0.5982, 0.2685, 0.5982, 0.262, 0.5985, 0.2602, 0.6053, 0.2658, 0.6033, 0.269, 0.5939, 0.2617, 0.5911, 0.2617, 0.5911, 0.269, 0.5939, 0.2746, 0.5985, 0.274, 0.6053, 0.274, 0.6053, 0.2746, 0.5985, 0.2602, 0.6053, 0.2658, 0.6033, 0.2658, 0.6033, 0.2602, 0.6053, 0.2658, 0.6033, 0.2685, 0.5982, 0.2685, 0.5982, 0.2658, 0.6033, 0.2748, 0.5878, 0.2679, 0.5892, 0.269, 0.5939, 0.2754, 0.5926, 0.2679, 0.5892, 0.269, 0.5939, 0.269, 0.5939, 0.2679, 0.5892, 0.2748, 0.5878, 0.2679, 0.5892, 0.2679, 0.5892, 0.2748, 0.5878, 0.2754, 0.5926, 0.2748, 0.5878, 0.2748, 0.5878, 0.2754, 0.5926, 0.2953, 0.5837, 0.2892, 0.5896, 0.2888, 0.5932, 0.2938, 0.5909, 0.2892, 0.5896, 0.2812, 0.5893, 0.282, 0.5931, 0.2888, 0.5932, 0.2953, 0.5837, 0.2892, 0.5896, 0.2892, 0.5896, 0.2953, 0.5837, 0.2888, 0.5932, 0.2938, 0.5909, 0.2938, 0.5909, 0.2888, 0.5932, 0.2738, 0.5909, 0.2738, 0.5837, 0.2738, 0.5837, 0.2738, 0.5909, 0.2892, 0.5896, 0.2812, 0.5893, 0.2812, 0.5893, 0.2892, 0.5896])
_uv.active_render = True
_uv = me_cube.uv_layers.new(name='UVSet1')
_uv.uv.foreach_set('vector', [0.4422, 0.2031, 0.4362, -0.002788, 0.5789, -0.002788, 0.5729, 0.2031, 0.4437, 0.7348, 0.5592, 0.7094, 0.5789, 0.9289, 0.4362, 0.9289, 0.7788, 0.708, 0.9963, 0.7298, 0.9963, 0.9289, 0.8052, 0.8835, 0.5908, 0.3076, 0.5517, -0.002788, 0.4523, -0.002788, 0.4486, 0.1936, 0.2104, 0.7456, 0.0007679, 0.7348, -0.002788, 0.9289, 0.2031, 0.9289, 0.5461, 0.7298, 0.439, 0.718, 0.4438, 0.9289, 0.5713, 0.9289, 0.5241, 0.02974, 0.46, 0.02974, 0.4263, 0.1225, 0.5698, 0.1212, 0.5698, 0.1212, 0.4263, 0.1225, 0.4246, 0.3252, 0.5465, 0.3357, 0.5465, 0.3357, 0.4246, 0.3252, 0.4058, 0.5258, 0.5363, 0.5387, 0.5363, 0.5387, 0.4058, 0.5258, 0.439, 0.718, 0.5461, 0.7298, 0.1936, 0.1451, -0.002788, 0.02974, -0.002788, 0.1504, 0.2008, 0.2428, 0.2008, 0.2428, -0.002788, 0.1504, 0.0439, 0.3309, 0.2154, 0.3761, 0.4423, 0.545, 0.4376, 0.3761, 0.4095, 0.3805, 0.4095, 0.5493, 0.4446, 0.3309, 0.4469, 0.5414, 0.4095, 0.5457, 0.4095, 0.3353, 0.9963, 0.02974, 0.7923, 0.1252, 0.7708, 0.2566, 0.9963, 0.1225, 0.7923, 0.1252, 0.5926, 0.1742, 0.5959, 0.28, 0.7708, 0.2566, 0.5926, 0.1742, 0.3366, 0.1999, 0.4082, 0.2953, 0.5959, 0.28, 0.3366, 0.1999, 0.1936, 0.1451, 0.2008, 0.2428, 0.4082, 0.2953, 0.4427, 0.28, 0.4225, 0.3894, 0.359, 0.3786, 0.359, 0.2693, 0.4225, 0.6187, 0.4017, 0.7965, 0.359, 0.793, 0.359, 0.6151, 0.5959, 0.28, 0.4082, 0.2953, 0.4099, 0.4214, 0.6187, 0.3894, 0.4376, 0.2154, 0.453, 0.4099, 0.3971, 0.4147, 0.3971, 0.2202, 0.9526, 0.3252, 0.7965, 0.3819, 0.7838, 0.5136, 0.9437, 0.5258, 0.4017, 0.7965, 0.4225, 0.6187, 0.3818, 0.6147, 0.3818, 0.7925, 0.4366, 0.4587, 0.4404, 0.6229, 0.3818, 0.6189, 0.3818, 0.4547, 0.4099, 0.4214, 0.2154, 0.3761, 0.2252, 0.545, 0.4587, 0.5692, 0.9437, 0.5258, 0.7838, 0.5136, 0.7998, 0.7092, 0.9963, 0.718, 0.4233, 0.6609, 0.435, 0.4484, 0.3512, 0.4474, 0.3512, 0.6599, 0.4587, 0.5692, 0.2252, 0.545, 0.2104, 0.7456, 0.4484, 0.7115, 0.9963, 0.718, 0.7998, 0.7092, 0.8052, 0.8835, 0.9963, 0.9289, 0.4629, 0.6043, 0.4347, 0.8052, 0.3512, 0.8042, 0.3512, 0.6033, 0.4404, 0.5234, 0.4233, 0.6939, 0.3512, 0.6993, 0.3512, 0.5288, 0.4484, 0.7115, 0.2104, 0.7456, 0.2031, 0.9289, 0.4145, 0.9289, 0.5241, 0.9963, 0.5757, 0.8059, 0.4473, 0.7923, 0.46, 0.9963, 0.5757, 0.8059, 0.5752, 0.6713, 0.4254, 0.5926, 0.4473, 0.7923, 0.5752, 0.6713, 0.5609, 0.4034, 0.4579, 0.3366, 0.4254, 0.5926, 0.5609, 0.4034, 0.5908, 0.3076, 0.4486, 0.1936, 0.4579, 0.3366, 0.8059, 0.1812, 0.9963, 0.02974, 0.9963, 0.1212, 0.8609, 0.2727, 0.5481, 0.7887, 0.6514, 0.7797, 0.6541, 0.9166, 0.5465, 0.9257, 0.7887, 0.4305, 0.9257, 0.3357, 0.9511, 0.5387, 0.8369, 0.5347, 0.8369, 0.5347, 0.9511, 0.5387, 0.9963, 0.7298, 0.7788, 0.708, -0.002788, 0.02974, 0.3076, 0.1497, 0.2478, 0.2823, -0.002788, 0.1111, 0.3076, 0.1497, 0.4034, 0.2248, 0.436, 0.2907, 0.2478, 0.2823, 0.4034, 0.2248, 0.6713, 0.1956, 0.6284, 0.3024, 0.436, 0.2907, 0.6713, 0.1956, 0.8059, 0.1812, 0.8609, 0.2727, 0.6284, 0.3024, -0.002788, 0.1111, 0.2478, 0.2823, 0.2472, 0.4017, -0.002788, 0.3397, 0.5243, 0.3952, 0.633, 0.3978, 0.633, 0.2933, 0.5594, 0.2907, 0.436, 0.2907, 0.6284, 0.3024, 0.6085, 0.4044, 0.4138, 0.3952, 0.5465, 0.3357, 0.6541, 0.3542, 0.6541, 0.1397, 0.5698, 0.1212, 0.5592, 0.03288, 0.6352, 0.03192, 0.6352, 0.2162, 0.5446, 0.2171, 0.5782, 0.5587, 0.633, 0.5613, 0.633, 0.3978, 0.5243, 0.3952, 0.4138, 0.3952, 0.6085, 0.4044, 0.6288, 0.5532, 0.5111, 0.5587, 0.5455, 0.5347, 0.6097, 0.5451, 0.6097, 0.4409, 0.5481, 0.4305, 0.5936, 0.3397, 0.6352, 0.3384, 0.6352, 0.5129, 0.5555, 0.5142, 0.2737, 0.5303, 0.5111, 0.5587, 0.5049, 0.7076, 0.2171, 0.7161, 0.5481, 0.7887, 0.6097, 0.782, 0.6097, 0.6018, 0.5787, 0.6085, 0.5592, 0.7094, 0.5943, 0.7053, 0.6093, 0.9248, 0.5789, 0.9289, 0.5446, 0.2171, 0.5943, 0.2176, 0.5943, 0.03334, 0.5592, 0.03288, 0.5049, 0.7076, 0.6254, 0.7144, 0.6043, 0.8722, 0.4145, 0.9289, 0.6254, 0.7144, 0.7788, 0.708, 0.8052, 0.8835, 0.6043, 0.8722, 0.4523, 0.02974, 0.5517, 0.02974, 0.589, 0.1111, 0.4049, 0.1504, 0.4049, 0.1504, 0.589, 0.1111, 0.5936, 0.3397, 0.4446, 0.3309, 0.4446, 0.3309, 0.5936, 0.3397, 0.5555, 0.5142, 0.4469, 0.5414, 0.4469, 0.5414, 0.5555, 0.5142, 0.5592, 0.7094, 0.4437, 0.7348, 0.4438, 0.9963, 0.4347, 0.8052, 0.5804, 0.8052, 0.5713, 0.9963, 0.4347, 0.8052, 0.4629, 0.6043, 0.5522, 0.6043, 0.5804, 0.8052, 0.4629, 0.6043, 0.4315, 0.4145, 0.5836, 0.4145, 0.5522, 0.6043, 0.4315, 0.4145, 0.4422, 0.2031, 0.5729, 0.2031, 0.5836, 0.4145, 0.5782, 0.5587, 0.4366, 0.5692, 0.435, 0.7115, 0.5335, 0.7076, 0.5335, 0.5049, 0.435, 0.4484, 0.4233, 0.6609, 0.5367, 0.6254, 0.5367, 0.7144, 0.4233, 0.6939, 0.4404, 0.5234, 0.5542, 0.5532, 0.5542, 0.6288, 0.4404, 0.6229, 0.4366, 0.4587, 0.5782, 0.5111, 0.4899, 0.1974, 0.4899, 0.0321, 0.4939, 0.03193, 0.4939, 0.1972, 0.4939, 0.1972, 0.4939, 0.03193, 0.4978, 0.03143, 0.4978, 0.1967, 0.4978, 0.1967, 0.4978, 0.03143, 0.5014, 0.03062, 0.5014, 0.1958, 0.5014, 0.1958, 0.5014, 0.03062, 0.5046, 0.02952, 0.5046, 0.1946, 0.5703, 0.1946, 0.495, 0.02952, 0.4979, 0.02819, 0.5735, 0.1931, 0.5735, 0.1931, 0.4979, 0.02819, 0.5012, 0.02667, 0.5771, 0.1914, 0.5771, 0.1914, 0.5012, 0.02667, 0.5047, 0.02502, 0.581, 0.1896, 0.581, 0.1896, 0.5047, 0.02502, 0.5084, 0.0233, 0.585, 0.1877, 0.585, 0.1877, 0.5084, 0.0233, 0.5121, 0.02158, 0.5891, 0.1858, 0.5891, 0.1858, 0.5121, 0.02158, 0.5156, 0.01993, 0.593, 0.184, 0.593, 0.184, 0.5156, 0.01993, 0.5189, 0.01841, 0.5966, 0.1823, 0.5966, 0.1823, 0.5189, 0.01841, 0.5217, 0.01708, 0.5998, 0.1808, 0.5046, 0.1808, 0.5046, 0.01708, 0.5014, 0.01598, 0.5014, 0.1796, 0.5014, 0.1796, 0.5014, 0.01598, 0.4978, 0.01517, 0.4978, 0.1787, 0.4978, 0.1787, 0.4978, 0.01517, 0.4939, 0.01467, 0.4939, 0.1782, 0.4939, 0.1782, 0.4939, 0.01467, 0.4899, 0.0145, 0.4899, 0.178, 0.4899, 0.178, 0.4899, 0.0145, 0.4858, 0.01467, 0.4858, 0.1782, 0.4858, 0.1782, 0.4858, 0.01467, 0.4819, 0.01517, 0.4819, 0.1787, 0.4819, 0.1787, 0.4819, 0.01517, 0.4783, 0.01598, 0.4783, 0.1796, 0.4783, 0.1796, 0.4783, 0.01598, 0.4752, 0.01708, 0.4752, 0.1808, 0.5998, 0.1808, 0.5217, 0.01708, 0.5189, 0.01841, 0.5966, 0.1823, 0.5966, 0.1823, 0.5189, 0.01841, 0.5156, 0.01993, 0.593, 0.184, 0.593, 0.184, 0.5156, 0.01993, 0.5121, 0.02158, 0.5891, 0.1858, 0.5891, 0.1858, 0.5121, 0.02158, 0.5084, 0.0233, 0.585, 0.1877, 0.585, 0.1877, 0.5084, 0.0233, 0.5047, 0.02502, 0.581, 0.1896, 0.581, 0.1896, 0.5047, 0.02502, 0.5012, 0.02667, 0.5771, 0.1914, 0.5771, 0.1914, 0.5012, 0.02667, 0.4979, 0.02819, 0.5735, 0.1931, 0.5735, 0.1931, 0.4979, 0.02819, 0.495, 0.02952, 0.5703, 0.1946, 0.4752, 0.1946, 0.4752, 0.02952, 0.4783, 0.03062, 0.4783, 0.1958, 0.4783, 0.1958, 0.4783, 0.03062, 0.4819, 0.03143, 0.4819, 0.1967, 0.4939, 0.4899, 0.4899, 0.4895, 0.4858, 0.4899, 0.4819, 0.491, 0.4783, 0.4927, 0.4752, 0.495, 0.4726, 0.4979, 0.4706, 0.5012, 0.4695, 0.5047, 0.4691, 0.5084, 0.4695, 0.5121, 0.4706, 0.5156, 0.4726, 0.5189, 0.4752, 0.5217, 0.4783, 0.5241, 0.4819, 0.5258, 0.4858, 0.5269, 0.4899, 0.5272, 0.4939, 0.5269, 0.4978, 0.5258, 0.5014, 0.5241, 0.5046, 0.5217, 0.5072, 0.5189, 0.5091, 0.5156, 0.5103, 0.5121, 0.5107, 0.5084, 0.5103, 0.5047, 0.5091, 0.5012, 0.5072, 0.4979, 0.5046, 0.495, 0.5014, 0.4927, 0.4978, 0.491, 0.4819, 0.1967, 0.4819, 0.03143, 0.4858, 0.03193, 0.4858, 0.1972, 0.4858, 0.1972, 0.4858, 0.03193, 0.4899, 0.0321, 0.4899, 0.1974, 0.4899, 0.5642, 0.4939, 0.5646, 0.4978, 0.5658, 0.5014, 0.5677, 0.5046, 0.5703, 0.5072, 0.5735, 0.5091, 0.5771, 0.5103, 0.581, 0.5107, 0.585, 0.5103, 0.5891, 0.5091, 0.593, 0.5072, 0.5966, 0.5046, 0.5998, 0.5014, 0.6024, 0.4978, 0.6043, 0.4939, 0.6055, 0.4899, 0.6059, 0.4858, 0.6055, 0.4819, 0.6043, 0.4783, 0.6024, 0.4752, 0.5998, 0.4726, 0.5966, 0.4706, 0.593, 0.4695, 0.5891, 0.4691, 0.585, 0.4695, 0.581, 0.4706, 0.5771, 0.4726, 0.5735, 0.4752, 0.5703, 0.4783, 0.5677, 0.4819, 0.5658, 0.4858, 0.5646, 0.4899, 1.005, 0.4899, 0.1087, 0.4939, 0.1081, 0.4939, 1.005, 0.4939, 1.005, 0.4939, 0.1081, 0.4978, 0.1063, 0.4978, 1.005, 0.4978, 1.005, 0.4978, 0.1063, 0.5014, 0.1034, 0.5014, 1.005, 0.5014, 1.005, 0.5014, 0.1034, 0.5046, 0.09942, 0.5046, 1.005, 0.3705, 1.005, 0.3705, 0.09942, 0.3737, 0.09464, 0.3737, 1.005, 0.3737, 1.005, 0.3737, 0.09464, 0.3773, 0.08918, 0.3773, 1.005, 0.3773, 1.005, 0.3773, 0.08918, 0.3812, 0.08326, 0.3812, 1.005, 0.3812, 1.005, 0.3812, 0.08326, 0.3852, 0.0771, 0.3852, 1.005, 0.3852, 1.005, 0.3852, 0.0771, 0.3893, 0.07094, 0.3893, 1.005, 0.3893, 1.005, 0.3893, 0.07094, 0.3932, 0.06502, 0.3932, 1.005, 0.3932, 1.005, 0.3932, 0.06502, 0.3968, 0.05956, 0.3968, 1.005, 0.3968, 1.005, 0.3968, 0.05956, 0.4, 0.05477, 0.4, 1.005, 0.5046, 1.005, 0.5046, 0.05477, 0.5014, 0.05085, 0.5014, 1.005, 0.5014, 1.005, 0.5014, 0.05085, 0.4978, 0.04793, 0.4978, 1.005, 0.4978, 1.005, 0.4978, 0.04793, 0.4939, 0.04613, 0.4939, 1.005, 0.4939, 1.005, 0.4939, 0.04613, 0.4899, 0.04553, 0.4899, 1.005, 0.4899, 1.005, 0.4899, 0.04553, 0.4858, 0.04613, 0.4858, 1.005, 0.4858, 1.005, 0.4858, 0.04613, 0.4819, 0.04793, 0.4819, 1.005, 0.4819, 1.005, 0.4819, 0.04793, 0.4783, 0.05085, 0.4783, 1.005, 0.4783, 1.005, 0.4783, 0.05085, 0.4752, 0.05477, 0.4752, 1.005, 0.4, 1.005, 0.4, 0.05477, 0.3968, 0.05956, 0.3968, 1.005, 0.3968, 1.005, 0.3968, 0.05956, 0.3932, 0.06502, 0.3932, 1.005, 0.3932, 1.005, 0.3932, 0.06502, 0.3893, 0.07094, 0.3893, 1.005, 0.3893, 1.005, 0.3893, 0.07094, 0.3852, 0.0771, 0.3852, 1.005, 0.3852, 1.005, 0.3852, 0.0771, 0.3812, 0.08326, 0.3812, 1.005, 0.3812, 1.005, 0.3812, 0.08326, 0.3773, 0.08918, 0.3773, 1.005, 0.3773, 1.005, 0.3773, 0.08918, 0.3737, 0.09464, 0.3737, 1.005, 0.3737, 1.005, 0.3737, 0.09464, 0.3705, 0.09942, 0.3705, 1.005, 0.4752, 1.005, 0.4752, 0.09942, 0.4783, 0.1034, 0.4783, 1.005, 0.4783, 1.005, 0.4783, 0.1034, 0.4819, 0.1063, 0.4819, 1.005, 0.4939, 0.1081, 0.4899, 0.1087, 0.4858, 0.1081, 0.4819, 0.1063, 0.4783, 0.1034, 0.4752, 0.09942, 0.4726, 0.09464, 0.4706, 0.08918, 0.4695, 0.08326, 0.4691, 0.0771, 0.4695, 0.07094, 0.4706, 0.06502, 0.4726, 0.05956, 0.4752, 0.05477, 0.4783, 0.05085, 0.4819, 0.04793, 0.4858, 0.04613, 0.4899, 0.04553, 0.4939, 0.04613, 0.4978, 0.04793, 0.5014, 0.05085, 0.5046, 0.05477, 0.5072, 0.05956, 0.5091, 0.06502, 0.5103, 0.07094, 0.5107, 0.0771, 0.5103, 0.08326, 0.5091, 0.08918, 0.5072, 0.09464, 0.5046, 0.09942, 0.5014, 0.1034, 0.4978, 0.1063, 0.4819, 1.005, 0.4819, 0.1063, 0.4858, 0.1081, 0.4858, 1.005, 0.4858, 1.005, 0.4858, 0.1081, 0.4899, 0.1087, 0.4899, 1.005, 0.4899, 0.3644, 0.4939, 0.3648, 0.4978, 0.366, 0.5014, 0.3679, 0.5046, 0.3705, 0.5072, 0.3737, 0.5091, 0.3773, 0.5103, 0.3812, 0.5107, 0.3852, 0.5103, 0.3893, 0.5091, 0.3932, 0.5072, 0.3968, 0.5046, 0.4, 0.5014, 0.4025, 0.4978, 0.4045, 0.4939, 0.4057, 0.4899, 0.4061, 0.4858, 0.4057, 0.4819, 0.4045, 0.4783, 0.4025, 0.4752, 0.4, 0.4726, 0.3968, 0.4706, 0.3932, 0.4695, 0.3893, 0.4691, 0.3852, 0.4695, 0.3812, 0.4706, 0.3773, 0.4726, 0.3737, 0.4752, 0.3705, 0.4783, 0.3679, 0.4819, 0.366, 0.4858, 0.3648, 0.4899, 1.005, 0.4899, 0.006304, 0.4939, 0.006304, 0.4939, 1.005, 0.4939, 1.005, 0.4939, 0.006304, 0.4978, 0.006304, 0.4978, 1.005, 0.4978, 1.005, 0.4978, 0.006304, 0.5014, 0.006304, 0.5014, 1.005, 0.5014, 1.005, 0.5014, 0.006304, 0.5046, 0.006304, 0.5046, 1.005, 0.7701, 1.005, 0.7701, 0.006304, 0.7733, 0.006304, 0.7733, 1.005, 0.7733, 1.005, 0.7733, 0.006304, 0.7769, 0.006304, 0.7769, 1.005, 0.7769, 1.005, 0.7769, 0.006304, 0.7808, 0.006304, 0.7808, 1.005, 0.7808, 1.005, 0.7808, 0.006304, 0.7849, 0.006304, 0.7849, 1.005, 0.7849, 1.005, 0.7849, 0.006304, 0.7889, 0.006304, 0.7889, 1.005, 0.7889, 1.005, 0.7889, 0.006304, 0.7928, 0.006304, 0.7928, 1.005, 0.7928, 1.005, 0.7928, 0.006304, 0.7964, 0.006304, 0.7964, 1.005, 0.7964, 1.005, 0.7964, 0.006304, 0.7996, 0.006304, 0.7996, 1.005, 0.5046, 1.005, 0.5046, 0.006304, 0.5014, 0.006304, 0.5014, 1.005, 0.5014, 1.005, 0.5014, 0.006304, 0.4978, 0.006304, 0.4978, 1.005, 0.4978, 1.005, 0.4978, 0.006304, 0.4939, 0.006304, 0.4939, 1.005, 0.4939, 1.005, 0.4939, 0.006304, 0.4899, 0.006304, 0.4899, 1.005, 0.4899, 1.005, 0.4899, 0.006304, 0.4858, 0.006304, 0.4858, 1.005, 0.4858, 1.005, 0.4858, 0.006304, 0.4819, 0.006304, 0.4819, 1.005, 0.4819, 1.005, 0.4819, 0.006304, 0.4783, 0.006304, 0.4783, 1.005, 0.4783, 1.005, 0.4783, 0.006304, 0.4752, 0.006304, 0.4752, 1.005, 0.7996, 1.005, 0.7996, 0.006304, 0.7964, 0.006304, 0.7964, 1.005, 0.7964, 1.005, 0.7964, 0.006304, 0.7928, 0.006304, 0.7928, 1.005, 0.7928, 1.005, 0.7928, 0.006304, 0.7889, 0.006304, 0.7889, 1.005, 0.7889, 1.005, 0.7889, 0.006304, 0.7849, 0.006304, 0.7849, 1.005, 0.7849, 1.005, 0.7849, 0.006304, 0.7808, 0.006304, 0.7808, 1.005, 0.7808, 1.005, 0.7808, 0.006304, 0.7769, 0.006304, 0.7769, 1.005, 0.7769, 1.005, 0.7769, 0.006304, 0.7733, 0.006304, 0.7733, 1.005, 0.7733, 1.005, 0.7733, 0.006304, 0.7701, 0.006304, 0.7701, 1.005, 0.4752, 1.005, 0.4752, 0.006304, 0.4783, 0.006304, 0.4783, 1.005, 0.4783, 1.005, 0.4783, 0.006304, 0.4819, 0.006304, 0.4819, 1.005, 0.4939, 0.7644, 0.4899, 0.764, 0.4858, 0.7644, 0.4819, 0.7656, 0.4783, 0.7675, 0.4752, 0.7701, 0.4726, 0.7733, 0.4706, 0.7769, 0.4695, 0.7808, 0.4691, 0.7849, 0.4695, 0.7889, 0.4706, 0.7928, 0.4726, 0.7964, 0.4752, 0.7996, 0.4783, 0.8022, 0.4819, 0.8041, 0.4858, 0.8053, 0.4899, 0.8057, 0.4939, 0.8053, 0.4978, 0.8041, 0.5014, 0.8022, 0.5046, 0.7996, 0.5072, 0.7964, 0.5091, 0.7928, 0.5103, 0.7889, 0.5107, 0.7849, 0.5103, 0.7808, 0.5091, 0.7769, 0.5072, 0.7733, 0.5046, 0.7701, 0.5014, 0.7675, 0.4978, 0.7656, 0.4819, 1.005, 0.4819, 0.006304, 0.4858, 0.006304, 0.4858, 1.005, 0.4858, 1.005, 0.4858, 0.006304, 0.4899, 0.006304, 0.4899, 1.005, 0.4899, 0.764, 0.4939, 0.7644, 0.4978, 0.7656, 0.5014, 0.7675, 0.5046, 0.7701, 0.5072, 0.7733, 0.5091, 0.7769, 0.5103, 0.7808, 0.5107, 0.7849, 0.5103, 0.7889, 0.5091, 0.7928, 0.5072, 0.7964, 0.5046, 0.7996, 0.5014, 0.8022, 0.4978, 0.8041, 0.4939, 0.8053, 0.4899, 0.8057, 0.4858, 0.8053, 0.4819, 0.8041, 0.4783, 0.8022, 0.4752, 0.7996, 0.4726, 0.7964, 0.4706, 0.7928, 0.4695, 0.7889, 0.4691, 0.7849, 0.4695, 0.7808, 0.4706, 0.7769, 0.4726, 0.7733, 0.4752, 0.7701, 0.4783, 0.7675, 0.4819, 0.7656, 0.4858, 0.7644, 0.4899, 1.005, 0.4899, 0.006304, 0.4939, 0.006304, 0.4939, 1.005, 0.4939, 1.005, 0.4939, 0.006304, 0.4978, 0.006304, 0.4978, 1.005, 0.4978, 1.005, 0.4978, 0.006304, 0.5014, 0.006304, 0.5014, 1.005, 0.5014, 1.005, 0.5014, 0.006304, 0.5046, 0.006304, 0.5046, 1.005, 0.1707, 1.005, 0.1707, 0.006304, 0.1739, 0.006304, 0.1739, 1.005, 0.1739, 1.005, 0.1739, 0.006304, 0.1775, 0.006304, 0.1775, 1.005, 0.1775, 1.005, 0.1775, 0.006304, 0.1814, 0.006304, 0.1814, 1.005, 0.1814, 1.005, 0.1814, 0.006304, 0.1854, 0.006304, 0.1854, 1.005, 0.1854, 1.005, 0.1854, 0.006304, 0.1895, 0.006304, 0.1895, 1.005, 0.1895, 1.005, 0.1895, 0.006304, 0.1934, 0.006304, 0.1934, 1.005, 0.1934, 1.005, 0.1934, 0.006304, 0.197, 0.006304, 0.197, 1.005, 0.197, 1.005, 0.197, 0.006304, 0.2002, 0.006304, 0.2002, 1.005, 0.5046, 1.005, 0.5046, 0.006304, 0.5014, 0.006304, 0.5014, 1.005, 0.5014, 1.005, 0.5014, 0.006304, 0.4978, 0.006304, 0.4978, 1.005, 0.4978, 1.005, 0.4978, 0.006304, 0.4939, 0.006304, 0.4939, 1.005, 0.4939, 1.005, 0.4939, 0.006304, 0.4899, 0.006304, 0.4899, 1.005, 0.4899, 1.005, 0.4899, 0.006304, 0.4858, 0.006304, 0.4858, 1.005, 0.4858, 1.005, 0.4858, 0.006304, 0.4819, 0.006304, 0.4819, 1.005, 0.4819, 1.005, 0.4819, 0.006304, 0.4783, 0.006304, 0.4783, 1.005, 0.4783, 1.005, 0.4783, 0.006304, 0.4752, 0.006304, 0.4752, 1.005, 0.2002, 1.005, 0.2002, 0.006304, 0.197, 0.006304, 0.197, 1.005, 0.197, 1.005, 0.197, 0.006304, 0.1934, 0.006304, 0.1934, 1.005, 0.1934, 1.005, 0.1934, 0.006304, 0.1895, 0.006304, 0.1895, 1.005, 0.1895, 1.005, 0.1895, 0.006304, 0.1854, 0.006304, 0.1854, 1.005, 0.1854, 1.005, 0.1854, 0.006304, 0.1814, 0.006304, 0.1814, 1.005, 0.1814, 1.005, 0.1814, 0.006304, 0.1775, 0.006304, 0.1775, 1.005, 0.1775, 1.005, 0.1775, 0.006304, 0.1739, 0.006304, 0.1739, 1.005, 0.1739, 1.005, 0.1739, 0.006304, 0.1707, 0.006304, 0.1707, 1.005, 0.4752, 1.005, 0.4752, 0.006304, 0.4783, 0.006304, 0.4783, 1.005, 0.4783, 1.005, 0.4783, 0.006304, 0.4819, 0.006304, 0.4819, 1.005, 0.4939, 0.165, 0.4899, 0.1646, 0.4858, 0.165, 0.4819, 0.1662, 0.4783, 0.1681, 0.4752, 0.1707, 0.4726, 0.1739, 0.4706, 0.1775, 0.4695, 0.1814, 0.4691, 0.1854, 0.4695, 0.1895, 0.4706, 0.1934, 0.4726, 0.197, 0.4752, 0.2002, 0.4783, 0.2027, 0.4819, 0.2047, 0.4858, 0.2058, 0.4899, 0.2062, 0.4939, 0.2058, 0.4978, 0.2047, 0.5014, 0.2027, 0.5046, 0.2002, 0.5072, 0.197, 0.5091, 0.1934, 0.5103, 0.1895, 0.5107, 0.1854, 0.5103, 0.1814, 0.5091, 0.1775, 0.5072, 0.1739, 0.5046, 0.1707, 0.5014, 0.1681, 0.4978, 0.1662, 0.4819, 1.005, 0.4819, 0.006304, 0.4858, 0.006304, 0.4858, 1.005, 0.4858, 1.005, 0.4858, 0.006304, 0.4899, 0.006304, 0.4899, 1.005, 0.4899, 0.1646, 0.4939, 0.165, 0.4978, 0.1662, 0.5014, 0.1681, 0.5046, 0.1707, 0.5072, 0.1739, 0.5091, 0.1775, 0.5103, 0.1814, 0.5107, 0.1854, 0.5103, 0.1895, 0.5091, 0.1934, 0.5072, 0.197, 0.5046, 0.2002, 0.5014, 0.2027, 0.4978, 0.2047, 0.4939, 0.2058, 0.4899, 0.2062, 0.4858, 0.2058, 0.4819, 0.2047, 0.4783, 0.2027, 0.4752, 0.2002, 0.4726, 0.197, 0.4706, 0.1934, 0.4695, 0.1895, 0.4691, 0.1854, 0.4695, 0.1814, 0.4706, 0.1775, 0.4726, 0.1739, 0.4752, 0.1707, 0.4783, 0.1681, 0.4819, 0.1662, 0.4858, 0.165, 0.4858, 1.005, 0.4858, 0.1972, 0.4899, 0.1974, 0.4899, 1.005, 0.4819, 1.005, 0.4819, 0.1967, 0.4858, 0.1972, 0.4858, 1.005, 0.4783, 1.005, 0.4783, 0.1958, 0.4819, 0.1967, 0.4819, 1.005, 0.4752, 1.005, 0.4752, 0.1946, 0.4783, 0.1958, 0.4783, 1.005, 0.5735, 1.005, 0.5735, 0.1931, 0.5703, 0.1946, 0.5703, 1.005, 0.5771, 1.005, 0.5771, 0.1914, 0.5735, 0.1931, 0.5735, 1.005, 0.581, 1.005, 0.581, 0.1896, 0.5771, 0.1914, 0.5771, 1.005, 0.585, 1.005, 0.585, 0.1877, 0.581, 0.1896, 0.581, 1.005, 0.5891, 1.005, 0.5891, 0.1858, 0.585, 0.1877, 0.585, 1.005, 0.593, 1.005, 0.593, 0.184, 0.5891, 0.1858, 0.5891, 1.005, 0.5966, 1.005, 0.5966, 0.1823, 0.593, 0.184, 0.593, 1.005, 0.5998, 1.005, 0.5998, 0.1808, 0.5966, 0.1823, 0.5966, 1.005, 0.4783, 1.005, 0.4783, 0.1796, 0.4752, 0.1808, 0.4752, 1.005, 0.4819, 1.005, 0.4819, 0.1787, 0.4783, 0.1796, 0.4783, 1.005, 0.4858, 1.005, 0.4858, 0.1782, 0.4819, 0.1787, 0.4819, 1.005, 0.4899, 1.005, 0.4899, 0.178, 0.4858, 0.1782, 0.4858, 1.005, 0.4939, 1.005, 0.4939, 0.1782, 0.4899, 0.178, 0.4899, 1.005, 0.4978, 1.005, 0.4978, 0.1787, 0.4939, 0.1782, 0.4939, 1.005, 0.5014, 1.005, 0.5014, 0.1796, 0.4978, 0.1787, 0.4978, 1.005, 0.5046, 1.005, 0.5046, 0.1808, 0.5014, 0.1796, 0.5014, 1.005, 0.5966, 1.005, 0.5966, 0.1823, 0.5998, 0.1808, 0.5998, 1.005, 0.593, 1.005, 0.593, 0.184, 0.5966, 0.1823, 0.5966, 1.005, 0.5891, 1.005, 0.5891, 0.1858, 0.593, 0.184, 0.593, 1.005, 0.585, 1.005, 0.585, 0.1877, 0.5891, 0.1858, 0.5891, 1.005, 0.581, 1.005, 0.581, 0.1896, 0.585, 0.1877, 0.585, 1.005, 0.5771, 1.005, 0.5771, 0.1914, 0.581, 0.1896, 0.581, 1.005, 0.5735, 1.005, 0.5735, 0.1931, 0.5771, 0.1914, 0.5771, 1.005, 0.5703, 1.005, 0.5703, 0.1946, 0.5735, 0.1931, 0.5735, 1.005, 0.5014, 1.005, 0.5014, 0.1958, 0.5046, 0.1946, 0.5046, 1.005, 0.4978, 1.005, 0.4978, 0.1967, 0.5014, 0.1958, 0.5014, 1.005, 0.4939, 1.005, 0.4939, 0.1972, 0.4978, 0.1967, 0.4978, 1.005, 0.4899, 1.005, 0.4899, 0.1974, 0.4939, 0.1972, 0.4939, 1.005, -0.003744, 0.3384, 0.2462, 0.4005, 0.2728, 0.529, 0.0869, 0.5129, 0.0869, 0.5129, 0.2728, 0.529, 0.2162, 0.7148, 0.03192, 0.7081, 0.5446, 0.7161, 0.6352, 0.7148, 0.6352, 0.529, 0.5609, 0.5303, 0.5555, 0.5142, 0.6352, 0.5129, 0.6352, 0.7081, 0.5592, 0.7094, 0.5609, 0.5303, 0.6352, 0.529, 0.6352, 0.4005, 0.5272, 0.4017, 0.5272, 0.2472, 0.6352, 0.2462, 0.6352, -0.003744, 0.5936, -0.002788, 0.2555, 0.2849, 0.4437, 0.2933, 0.4215, 0.3978, 0.2548, 0.4043, 0.2548, 0.4043, 0.4215, 0.3978, 0.5187, 0.5613, 0.2814, 0.5329, 0.5609, 0.2737, 0.633, 0.2814, 0.633, 0.5187, 0.5782, 0.5111, 0.5272, 0.4017, 0.633, 0.4043, 0.633, 0.5329, 0.5609, 0.5303, 0.5594, 0.436, 0.633, 0.4437, 0.633, 0.2555, 0.5893, 0.2478, 0.5893, 0.2823, 0.633, 0.2849, 0.633, 0.4043, 0.5272, 0.4017, 0.8518, 0.2912, 0.9872, 0.1397, 0.9166, 0.3542, 0.7797, 0.4273, 0.6193, 0.3209, 0.8518, 0.2912, 0.7797, 0.4273, 0.5994, 0.4229, 0.5789, 0.3024, 0.6541, 0.3209, 0.6541, 0.4229, 0.5787, 0.4044, 0.6065, 0.8609, 0.6541, 0.8518, 0.6541, 0.6193, 0.5789, 0.6284, 0.5698, 0.1212, 0.6541, 0.1397, 0.6541, 0.2912, 0.6065, 0.2727, 0.5787, 0.6085, 0.6541, 0.5994, 0.6514, 0.7797, 0.5481, 0.7887, 0.6018, 0.4149, 0.782, 0.4409, 0.8301, 0.5451, 0.622, 0.5636, 0.622, 0.5636, 0.8301, 0.5451, 0.7721, 0.7185, 0.6187, 0.7249, 0.5542, 0.5532, 0.6097, 0.5636, 0.6097, 0.7249, 0.5367, 0.7144, 0.5367, 0.6254, 0.6097, 0.6187, 0.6097, 0.7721, 0.5351, 0.7788, 0.5787, 0.4044, 0.6097, 0.4149, 0.6097, 0.5636, 0.5542, 0.5532, 0.5351, 0.708, 0.6097, 0.7185, 0.6097, 0.5451, 0.5455, 0.5347, 0.03334, 0.7053, 0.2176, 0.7121, 0.2036, 0.9248, -0.002329, 0.9248, 0.2176, 0.7121, 0.5054, 0.7036, 0.4149, 0.9248, 0.2036, 0.9248, 0.5789, -0.002788, 0.6093, -0.002329, 0.5943, 0.2036, 0.5729, 0.2031, 0.5335, 0.5049, 0.5943, 0.5054, 0.5943, 0.2176, 0.5446, 0.2171, 0.5836, 0.9289, 0.5943, 0.9248, 0.5943, 0.7036, 0.5335, 0.7076, 0.5729, 0.2031, 0.5943, 0.2036, 0.5943, 0.4149, 0.5836, 0.4145, 0.7828, 0.519, 0.6219, 0.5288, 0.6599, 0.6993, 0.7988, 0.7146, 0.7988, 0.7146, 0.6599, 0.6993, 0.6033, 0.8776, 0.8042, 0.8889, 0.6599, 0.6993, 0.4474, 0.7169, 0.4135, 0.9343, 0.6033, 0.8776, 0.435, 0.7115, 0.4315, 0.9289, 0.3512, 0.9343, 0.3512, 0.7169, 0.4347, 0.8835, 0.4295, 0.7092, 0.3512, 0.7146, 0.3512, 0.8889, 0.4251, 0.7838, 0.4404, 0.6229, 0.3512, 0.6219, 0.3512, 0.7828, 0.4295, 0.7092, 0.4251, 0.5136, 0.3512, 0.519, 0.3512, 0.7146, 0.4315, 0.4145, 0.4629, 0.6043, 0.3512, 0.6033, 0.3512, 0.4135, 0.7925, 0.386, 0.6147, 0.3935, 0.6189, 0.5275, 0.7798, 0.5177, 0.6147, 0.3935, 0.4059, 0.4255, 0.4547, 0.5733, 0.6189, 0.5275, 0.4404, 0.6229, 0.4251, 0.7838, 0.3818, 0.7798, 0.3818, 0.6189, 0.453, 0.4214, 0.4366, 0.5692, 0.3818, 0.5733, 0.3818, 0.4255, 0.4225, 0.6187, 0.453, 0.4099, 0.3818, 0.4059, 0.3818, 0.6147, 0.4251, 0.5136, 0.4017, 0.3819, 0.3818, 0.386, 0.3818, 0.5177, 0.2242, 0.3805, 0.05273, 0.3353, 0.06144, 0.5457, 0.234, 0.5493, 0.234, 0.5493, 0.06144, 0.5457, 0.009595, 0.7392, 0.2193, 0.75, 0.4376, 0.2154, 0.4446, 0.0439, 0.4095, 0.05273, 0.4095, 0.2242, 0.4469, 0.5414, 0.4437, 0.7348, 0.4095, 0.7392, 0.4095, 0.5457, 0.4437, 0.0007679, 0.4602, 0.2104, 0.4095, 0.2193, 0.4095, 0.009595, 0.4602, 0.7456, 0.4423, 0.545, 0.4095, 0.5493, 0.4095, 0.75, 0.413, 0.295, 0.2055, 0.2425, 0.2202, 0.3758, 0.4147, 0.4211, 0.4333, 0.2428, 0.4376, 0.3761, 0.3971, 0.3758, 0.3971, 0.2425, 0.4572, 0.4082, 0.4333, 0.2008, 0.3971, 0.2055, 0.3971, 0.413, 0.453, 0.4214, 0.4572, 0.2953, 0.3971, 0.295, 0.3971, 0.4211, 0.9927, 0.1117, 0.7673, 0.2459, 0.793, 0.3711, 0.949, 0.3145, 0.7673, 0.2459, 0.5923, 0.2693, 0.6151, 0.3786, 0.793, 0.3711, 0.4263, 0.9963, 0.4502, 0.7708, 0.359, 0.7673, 0.359, 0.9927, 0.4017, 0.7965, 0.4246, 0.9526, 0.359, 0.949, 0.359, 0.793, 0.4246, 0.3252, 0.4263, 0.1225, 0.359, 0.1117, 0.359, 0.3145, 0.4502, 0.7708, 0.4427, 0.5959, 0.359, 0.5923, 0.359, 0.7673])
me_cube.materials.append(mat_material)
me_cube.use_mirror_vertex_groups = False
me_cube.update()

# ---- objects
ob_sourcemesh = bpy.data.objects.new('SourceMesh', me_cube)

# ---- transforms, parenting, visibility, modifiers, constraints
ob_sourcemesh.location = (0.0, 0.0, 0.0)
ob_sourcemesh.rotation_euler = (1.571, 0.0, 0.0)
ob_sourcemesh.lock_rotations_4d = False
ob_sourcemesh.empty_display_type = 'ARROWS'
ob_sourcemesh.lineart.crease_threshold = 0.0

# ---- collection membership
col_collection.objects.link(ob_sourcemesh)

# ---- scene / render settings (as saved in the file)
scene.frame_start = 1; scene.frame_end = 250; scene.frame_set(1)
scene.render.engine = 'BLENDER_EEVEE_NEXT'
bpy.context.view_layer.update()

# ---- added for rendering (the .blend has no active camera and no usable light): camera, sun
cam_auto = bpy.data.cameras.new('AutoCamera')
cam_auto.lens = 50.0
cam_auto.sensor_width = 36.0
cam_auto.clip_end = 1000.0
ob_auto_camera = bpy.data.objects.new('AutoCamera', cam_auto)
scene.collection.objects.link(ob_auto_camera)
ob_auto_camera.location = (1.33734, -1.61344, 1.57335)
ob_auto_camera.rotation_euler = (1.09748, -7.21219e-08, 0.694738)
scene.camera = ob_auto_camera
light_auto_sun = bpy.data.lights.new('AutoSun', 'SUN')
light_auto_sun.energy = 3.0
light_auto_sun.angle = 0.0523599
ob_auto_sun = bpy.data.objects.new('AutoSun', light_auto_sun)
scene.collection.objects.link(ob_auto_sun)
ob_auto_sun.rotation_euler = (0.872665, 0.174533, 0.523599)
bpy.context.view_layer.update()
